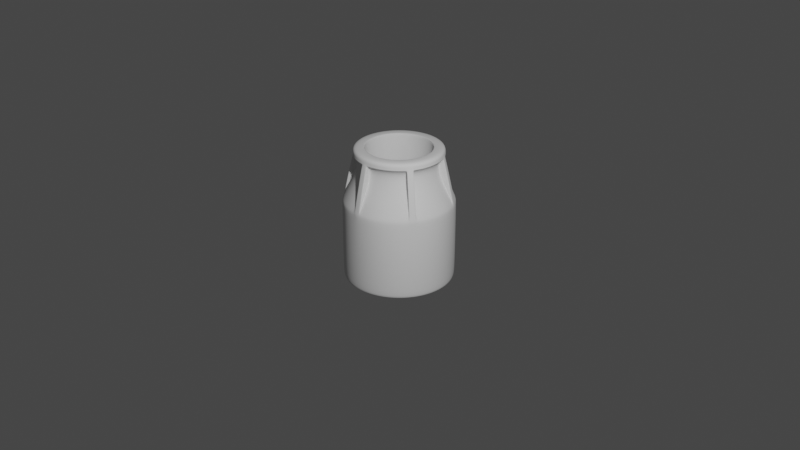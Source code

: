 # Source: metal-part.blend  (saved by Blender 3.6.13; exported with 4.5.12 LTS)
import bpy
from mathutils import Matrix  # noqa: F401  (used for matrix-valued properties, if any)

bpy.ops.wm.read_factory_settings(use_empty=True)
scene = bpy.context.scene
scene.name = 'Scene'

# ---- collections
col_collection = bpy.data.collections.new('Collection'); scene.collection.children.link(col_collection)
col_metal_part = bpy.data.collections.new('Metal Part'); scene.collection.children.link(col_metal_part)

# ---- node groups
ng_auto_smooth = bpy.data.node_groups.new('Auto Smooth', 'GeometryNodeTree')
_s = ng_auto_smooth.interface.new_socket(name='Geometry', in_out='OUTPUT', socket_type='NodeSocketGeometry')
_s = ng_auto_smooth.interface.new_socket(name='Geometry', in_out='INPUT', socket_type='NodeSocketGeometry')
_s = ng_auto_smooth.interface.new_socket(name='Angle', in_out='INPUT', socket_type='NodeSocketFloat')
_s.subtype = 'ANGLE'
_s.min_value = 0.0
_s.max_value = 3.142
ng_auto_smooth.is_modifier = True
_N = ng_auto_smooth.nodes; _L = ng_auto_smooth.links
n0 = _N.new('NodeGroupOutput'); n0.name = 'Group Output'; n0.location = (480, -100)
n1 = _N.new('NodeGroupInput'); n1.name = 'Group Input'; n1.location = (-420, -300)
n2 = _N.new('NodeGroupInput'); n2.name = 'Group Input.001'; n2.location = (-60, -100)
n3 = _N.new('GeometryNodeSetShadeSmooth'); n3.name = 'Set Shade Smooth'; n3.location = (120, -100)
n3.domain = 'EDGE'
n4 = _N.new('GeometryNodeSetShadeSmooth'); n4.name = 'Set Shade Smooth.001'; n4.location = (300, -100)
n5 = _N.new('GeometryNodeInputMeshEdgeAngle'); n5.name = 'Edge Angle'; n5.location = (-420, -220)
n6 = _N.new('GeometryNodeInputEdgeSmooth'); n6.name = 'Is Edge Smooth'; n6.location = (-60, -160)
n7 = _N.new('GeometryNodeInputShadeSmooth'); n7.name = 'Is Face Smooth'; n7.location = (-240, -340)
n8 = _N.new('FunctionNodeBooleanMath'); n8.name = 'Boolean Math'; n8.location = (-60, -220)
n9 = _N.new('FunctionNodeCompare'); n9.name = 'Compare'; n9.location = (-240, -180)
n9.operation = 'LESS_EQUAL'
_L.new(n5.outputs[0], n9.inputs[0])
_L.new(n4.outputs[0], n0.inputs[0])
_L.new(n1.outputs[1], n9.inputs[1])
_L.new(n9.outputs[0], n8.inputs[0])
_L.new(n7.outputs[0], n8.inputs[1])
_L.new(n2.outputs[0], n3.inputs[0])
_L.new(n6.outputs[0], n3.inputs[1])
_L.new(n3.outputs[0], n4.inputs[0])
_L.new(n8.outputs[0], n3.inputs[2])
n0.is_active_output = True

# ---- world
world_world = bpy.data.worlds.new('World'); scene.world = world_world
world_world.use_nodes = True; world_world.node_tree.nodes.clear()
_N = world_world.node_tree.nodes; _L = world_world.node_tree.links
n0 = _N.new('ShaderNodeOutputWorld'); n0.name = 'World Output'; n0.location = (300, 300)
n1 = _N.new('ShaderNodeBackground'); n1.name = 'Background'; n1.location = (10, 300)
n1.inputs[0].default_value = (0.05088, 0.05088, 0.05088, 1.0)
_L.new(n1.outputs[0], n0.inputs[0])
n0.is_active_output = True
world_world.color = (0.05088, 0.05088, 0.05088)
world_world.use_sun_shadow = False
world_world.sun_shadow_jitter_overblur = 0.0

# ---- cameras
cam_camera = bpy.data.cameras.new('Camera')
cam_camera.clip_end = 100.0
cam_camera.ortho_scale = 7.314

# ---- lights
light_light = bpy.data.lights.new('Light', 'POINT')
light_light.transmission_factor = 0.0
light_light.energy = 1000.0
light_light.shadow_soft_size = 0.1
light_light.shadow_maximum_resolution = 0.006
light_light.use_absolute_resolution = True

# ---- meshes
me_circle_001 = bpy.data.meshes.new('Circle.001')
me_circle_001.from_pydata([(0.2009, -0.7499, -1.621e-08), (0.0, -0.7763, -1.621e-08), (-0.2009, -0.7499, -1.621e-08), (0.4002, -0.6932, 2.309), (0.2072, -0.7732, 2.309), (-0.2072, -0.7732, 2.309), (-0.2059, -0.7684, 2.436), (-0.3977, -0.6889, 2.436), (0.0, -0.7955, 2.436), (0.2059, -0.7684, 2.436), (0.2242, -0.8367, 1.718), (0.1941, -0.7244, 1.95), (0.1803, -0.6728, 2.181), (0.375, -0.6495, 1.95), (-0.2242, -0.8367, 1.718), (-0.1941, -0.7244, 1.95), (-0.1803, -0.6728, 2.181), (-0.4331, -0.7502, 1.718), (-0.2584, -0.9644, 1.412), (-0.2414, -0.9008, 1.59), (-0.2566, -0.9576, 1.462), (-0.4992, -0.8647, 1.412), (-0.4663, -0.8077, 1.59), (0.0, -0.9984, 1.412), (0.2584, -0.9644, 1.412), (0.2414, -0.9008, 1.59), (0.2566, -0.9576, 1.462), (0.1942, -0.7247, 2.28), (0.0, -0.798, 2.34), (0.2065, -0.7708, 2.34), (0.399, -0.6911, 2.34), (-0.3751, -0.6497, 2.28), (-0.1942, -0.7247, 2.28), (-0.2065, -0.7708, 2.34), (-0.1589, -0.5932, 2.436), (-0.1524, -0.5688, 2.411), (-0.1543, -0.5759, 2.428), (-0.3071, -0.5319, 2.436), (0.0, -0.6141, 2.436), (0.0, -0.5888, 2.411), (0.0, -0.5962, 2.428), (0.1589, -0.5932, 2.436), (0.1524, -0.5688, 2.411), (0.1543, -0.5759, 2.428), (0.2944, -0.51, 2.411), (-0.2981, -0.5164, 2.428), (0.0, -0.5888, 0.02507), (0.0, -0.6141, -2.797e-08), (0.0, -0.5962, 0.007342), (0.1524, -0.5688, 0.02507), (0.1589, -0.5932, -2.797e-08), (0.1543, -0.5759, 0.007342), (0.2981, -0.5164, 0.007342), (-0.1524, -0.5688, 0.02507), (-0.1589, -0.5932, -2.797e-08), (-0.1543, -0.5759, 0.007342), (-0.2944, -0.51, 0.02507), (0.0, -0.9385, -4.455e-09), (0.0, -0.9999, 0.06094), (0.0, -0.982, 0.01785), (0.2429, -0.9066, -4.455e-09), (0.2588, -0.9659, 0.06094), (0.2542, -0.9485, 0.01785), (0.5, -0.866, 0.06094), (0.0, -0.829, 2.181), (0.0, -0.8812, 1.95), (0.0, -0.9327, 1.721), (-0.2429, -0.9066, -4.455e-09), (-0.2588, -0.9659, 0.06094), (-0.2542, -0.9485, 0.01785), (0.0, -0.9889, 1.462), (0.05216, -0.8, 2.294), (0.05848, -0.791, 2.298), (0.06587, -0.7894, 2.306), (0.05214, -0.829, 2.181), (0.05845, -0.8216, 2.181), (0.05214, -0.8812, 1.95), (0.05845, -0.8738, 1.95), (0.05214, -0.9327, 1.721), (0.05851, -0.9254, 1.721), (0.05881, -0.9655, 1.524), (0.05241, -0.9772, 1.506), (0.06668, -0.9848, 1.462), (0.05659, -0.933, 1.591), (0.06287, -0.9243, 1.59), (0.05161, -0.8673, 1.719), (0.05787, -0.8586, 1.718), (0.04314, -0.7523, 1.95), (0.04932, -0.7435, 1.95), (0.04298, -0.6988, 2.181), (0.04917, -0.69, 2.181), (0.05249, -0.7483, 2.275), (0.05932, -0.7424, 2.28), (-0.05216, -0.8, 2.294), (-0.06587, -0.7894, 2.306), (-0.05848, -0.791, 2.298), (-0.05845, -0.8216, 2.181), (-0.05214, -0.829, 2.181), (-0.05845, -0.8738, 1.95), (-0.05214, -0.8812, 1.95), (-0.05851, -0.9254, 1.721), (-0.05214, -0.9327, 1.721), (-0.05241, -0.9772, 1.506), (-0.05881, -0.9655, 1.524), (-0.06668, -0.9848, 1.462), (-0.05658, -0.933, 1.591), (-0.06287, -0.9243, 1.59), (-0.05787, -0.8586, 1.718), (-0.05161, -0.8673, 1.719), (-0.04932, -0.7435, 1.95), (-0.04314, -0.7523, 1.95), (-0.04917, -0.69, 2.181), (-0.04298, -0.6988, 2.181), (-0.05249, -0.7483, 2.275), (-0.05932, -0.7424, 2.28), (0.0, -0.8026, 2.296), (-0.2069, -0.772, 2.324), (0.2069, -0.772, 2.324), (-0.3996, -0.6921, 2.324), (-0.03294, -0.7937, 2.324), (0.03294, -0.7937, 2.324), (-0.05237, -0.9712, 1.535), (0.0, -0.9747, 1.535), (0.05237, -0.9711, 1.535), (-0.3882, -0.6723, -1.621e-08), (-0.5489, -0.5489, -1.621e-08), (-0.6723, -0.3882, -1.621e-08), (-0.7499, -0.2009, -1.621e-08), (-0.4002, -0.6932, 2.309), (-0.566, -0.566, 2.309), (-0.7732, -0.2072, 2.309), (-0.7684, -0.2059, 2.436), (-0.7955, 5.96e-08, 2.436), (-0.6889, -0.3977, 2.436), (-0.5625, -0.5625, 2.436), (-0.6125, -0.6125, 1.718), (-0.5303, -0.5303, 1.95), (-0.4925, -0.4925, 2.181), (-0.375, -0.6495, 1.95), (-0.3482, -0.6032, 2.181), (-0.8367, -0.2242, 1.718), (-0.7244, -0.1941, 1.95), (-0.6728, -0.1803, 2.181), (-0.8663, 2.98e-08, 1.718), (-0.75, 2.98e-08, 1.95), (-0.6965, 2.98e-08, 2.181), (-0.9644, -0.2584, 1.412), (-0.9008, -0.2414, 1.59), (-0.9576, -0.2566, 1.462), (-0.9984, 5.96e-08, 1.412), (-0.8647, -0.4992, 1.412), (-0.706, -0.706, 1.412), (-0.6595, -0.6595, 1.59), (-0.701, -0.701, 1.462), (-0.4957, -0.8586, 1.462), (-0.5305, -0.5305, 2.28), (-0.6911, -0.399, 2.34), (-0.5643, -0.5643, 2.34), (-0.399, -0.6911, 2.34), (-0.7502, 2.98e-08, 2.28), (-0.7247, -0.1942, 2.28), (-0.7708, -0.2065, 2.34), (-0.798, 2.98e-08, 2.34), (-0.5932, -0.1589, 2.436), (-0.5688, -0.1524, 2.411), (-0.5759, -0.1543, 2.428), (-0.6141, 5.96e-08, 2.436), (-0.5888, 5.96e-08, 2.411), (-0.5319, -0.3071, 2.436), (-0.51, -0.2944, 2.411), (-0.5164, -0.2981, 2.428), (-0.4343, -0.4343, 2.436), (-0.4164, -0.4164, 2.411), (-0.4216, -0.4216, 2.428), (-0.2944, -0.51, 2.411), (-0.51, -0.2944, 0.02507), (-0.5319, -0.3071, -2.797e-08), (-0.5164, -0.2981, 0.007342), (-0.4164, -0.4164, 0.02507), (-0.4343, -0.4343, -2.797e-08), (-0.4216, -0.4216, 0.007342), (-0.3071, -0.5319, -2.797e-08), (-0.2981, -0.5164, 0.007342), (-0.5688, -0.1524, 0.02507), (-0.5932, -0.1589, -2.797e-08), (-0.5759, -0.1543, 0.007342), (-0.5962, 8.941e-08, 0.007342), (-0.8128, -0.4693, -4.455e-09), (-0.866, -0.5, 0.06094), (-0.8504, -0.491, 0.01785), (-0.6636, -0.6636, -4.455e-09), (-0.7071, -0.7071, 0.06094), (-0.6944, -0.6944, 0.01785), (-0.4693, -0.8128, -4.455e-09), (-0.5, -0.866, 0.06094), (-0.491, -0.8504, 0.01785), (-0.7179, -0.4145, 2.181), (-0.7632, -0.4406, 1.95), (-0.8078, -0.4664, 1.721), (-0.9066, -0.2429, -4.455e-09), (-0.9659, -0.2588, 0.06094), (-0.9485, -0.2542, 0.01785), (-0.9385, 5.96e-08, -4.455e-09), (-0.9999, 2.98e-08, 0.06094), (-0.982, 5.96e-08, 0.01785), (-0.8564, -0.4944, 1.462), (-0.6668, -0.4452, 2.294), (-0.6558, -0.4462, 2.298), (-0.6507, -0.4518, 2.306), (-0.6919, -0.4596, 2.181), (-0.6823, -0.4614, 2.181), (-0.7371, -0.4858, 1.95), (-0.7275, -0.4875, 1.95), (-0.7817, -0.5115, 1.721), (-0.7722, -0.5134, 1.721), (-0.8067, -0.5337, 1.524), (-0.8201, -0.534, 1.506), (-0.8195, -0.5502, 1.462), (-0.7797, -0.5155, 1.591), (-0.7691, -0.5166, 1.59), (-0.7253, -0.4784, 1.719), (-0.7147, -0.4794, 1.718), (-0.6299, -0.4135, 1.95), (-0.6192, -0.4144, 1.95), (-0.5837, -0.3866, 2.181), (-0.573, -0.3876, 2.181), (-0.6218, -0.4196, 2.275), (-0.6133, -0.4226, 2.28), (-0.7189, -0.3548, 2.294), (-0.7166, -0.3377, 2.306), (-0.7143, -0.3449, 2.298), (-0.7408, -0.3602, 2.181), (-0.744, -0.3693, 2.181), (-0.786, -0.3863, 1.95), (-0.7892, -0.3955, 1.95), (-0.8307, -0.412, 1.721), (-0.8338, -0.4212, 1.721), (-0.8725, -0.4432, 1.506), (-0.8656, -0.4318, 1.524), (-0.8862, -0.4347, 1.462), (-0.8363, -0.4175, 1.591), (-0.8319, -0.4077, 1.59), (-0.7725, -0.3792, 1.718), (-0.7769, -0.389, 1.719), (-0.6685, -0.329, 1.95), (-0.6731, -0.3388, 1.95), (-0.6221, -0.3024, 2.181), (-0.6267, -0.3122, 2.181), (-0.6743, -0.3287, 2.275), (-0.6726, -0.3198, 2.28), (-0.6951, -0.4013, 2.296), (-0.772, -0.2069, 2.324), (-0.5651, -0.5651, 2.324), (-0.7992, 5.96e-08, 2.324), (-0.7038, -0.3683, 2.324), (-0.6709, -0.4254, 2.324), (-0.8673, -0.4402, 1.535), (-0.8441, -0.4874, 1.535), (-0.8148, -0.5309, 1.535), (-0.7763, 5.96e-08, -1.621e-08), (-0.7499, 0.2009, -1.621e-08), (-0.6723, 0.3882, -1.621e-08), (-0.3882, 0.6723, -1.621e-08), (-0.5489, 0.5489, -1.621e-08), (-0.8005, 5.96e-08, 2.309), (-0.7732, 0.2072, 2.309), (-0.566, 0.566, 2.309), (-0.5625, 0.5625, 2.436), (-0.3977, 0.6889, 2.436), (-0.6889, 0.3977, 2.436), (-0.7684, 0.2059, 2.436), (-0.8367, 0.2242, 1.718), (-0.7244, 0.1941, 1.95), (-0.6728, 0.1803, 2.181), (-0.6125, 0.6125, 1.718), (-0.5303, 0.5303, 1.95), (-0.4925, 0.4925, 2.181), (-0.4331, 0.7502, 1.718), (-0.375, 0.6495, 1.95), (-0.3482, 0.6032, 2.181), (-0.706, 0.706, 1.412), (-0.6595, 0.6595, 1.59), (-0.701, 0.701, 1.462), (-0.4957, 0.8586, 1.462), (-0.8647, 0.4992, 1.412), (-0.9644, 0.2584, 1.412), (-0.9008, 0.2414, 1.59), (-0.9576, 0.2566, 1.462), (-0.9326, 5.96e-08, 1.59), (-0.9914, 8.941e-08, 1.462), (-0.7247, 0.1942, 2.28), (-0.6911, 0.399, 2.34), (-0.7708, 0.2065, 2.34), (-0.3751, 0.6497, 2.28), (-0.5305, 0.5305, 2.28), (-0.5643, 0.5643, 2.34), (-0.399, 0.6911, 2.34), (-0.4343, 0.4343, 2.436), (-0.4164, 0.4164, 2.411), (-0.4216, 0.4216, 2.428), (-0.3071, 0.5319, 2.436), (-0.2944, 0.51, 2.411), (-0.5319, 0.3071, 2.436), (-0.51, 0.2944, 2.411), (-0.5164, 0.2981, 2.428), (-0.5932, 0.1589, 2.436), (-0.5688, 0.1524, 2.411), (-0.5759, 0.1543, 2.428), (-0.5962, 5.96e-08, 2.428), (-0.2981, 0.5164, 2.428), (-0.51, 0.2944, 0.02507), (-0.5319, 0.3071, -2.797e-08), (-0.5164, 0.2981, 0.007342), (-0.5688, 0.1524, 0.02507), (-0.5932, 0.1589, -2.797e-08), (-0.5759, 0.1543, 0.007342), (-0.5888, 5.96e-08, 0.02507), (-0.6141, 5.96e-08, -2.797e-08), (-0.4164, 0.4164, 0.02507), (-0.4343, 0.4343, -2.797e-08), (-0.4216, 0.4216, 0.007342), (-0.3071, 0.5319, -2.797e-08), (-0.8128, 0.4693, -4.455e-09), (-0.866, 0.5, 0.06094), (-0.8504, 0.491, 0.01785), (-0.9066, 0.2429, -4.455e-09), (-0.9659, 0.2588, 0.06094), (-0.9485, 0.2542, 0.01785), (-0.7179, 0.4145, 2.181), (-0.7632, 0.4406, 1.95), (-0.8078, 0.4664, 1.721), (-0.6636, 0.6636, -4.455e-09), (-0.7071, 0.7071, 0.06094), (-0.6944, 0.6944, 0.01785), (-0.4693, 0.8128, -4.455e-09), (-0.8564, 0.4944, 1.462), (-0.7189, 0.3548, 2.294), (-0.7143, 0.3449, 2.298), (-0.7166, 0.3377, 2.306), (-0.744, 0.3693, 2.181), (-0.7408, 0.3602, 2.181), (-0.7892, 0.3955, 1.95), (-0.786, 0.3863, 1.95), (-0.8338, 0.4212, 1.721), (-0.8307, 0.412, 1.721), (-0.8656, 0.4318, 1.524), (-0.8725, 0.4432, 1.506), (-0.8862, 0.4347, 1.462), (-0.8363, 0.4175, 1.591), (-0.8319, 0.4077, 1.59), (-0.7769, 0.389, 1.719), (-0.7725, 0.3792, 1.718), (-0.6731, 0.3388, 1.95), (-0.6685, 0.329, 1.95), (-0.6267, 0.3122, 2.181), (-0.6221, 0.3024, 2.181), (-0.6743, 0.3287, 2.275), (-0.6726, 0.3198, 2.28), (-0.6668, 0.4452, 2.294), (-0.6507, 0.4518, 2.306), (-0.6558, 0.4462, 2.298), (-0.6823, 0.4614, 2.181), (-0.6919, 0.4596, 2.181), (-0.7275, 0.4875, 1.95), (-0.7371, 0.4858, 1.95), (-0.7722, 0.5134, 1.721), (-0.7817, 0.5115, 1.721), (-0.8201, 0.534, 1.506), (-0.8067, 0.5337, 1.524), (-0.8195, 0.5502, 1.462), (-0.7797, 0.5155, 1.591), (-0.7691, 0.5166, 1.59), (-0.7147, 0.4794, 1.718), (-0.7253, 0.4784, 1.719), (-0.6192, 0.4144, 1.95), (-0.6299, 0.4135, 1.95), (-0.573, 0.3876, 2.181), (-0.5837, 0.3866, 2.181), (-0.6218, 0.4196, 2.275), (-0.6133, 0.4226, 2.28), (-0.6951, 0.4013, 2.296), (-0.5651, 0.5651, 2.324), (-0.772, 0.2069, 2.324), (-0.6709, 0.4254, 2.324), (-0.7038, 0.3683, 2.324), (-0.8149, 0.531, 1.535), (-0.8441, 0.4874, 1.535), (-0.8672, 0.4402, 1.535), (-0.2009, 0.7499, -1.621e-08), (1.49e-07, 0.7763, -1.621e-08), (0.3882, 0.6723, -1.621e-08), (0.2009, 0.7499, -1.621e-08), (-0.4002, 0.6932, 2.309), (-0.2072, 0.7732, 2.309), (0.2072, 0.7732, 2.309), (0.2059, 0.7684, 2.436), (1.192e-07, 0.7955, 2.436), (-0.2059, 0.7684, 2.436), (-0.2242, 0.8367, 1.718), (-0.1941, 0.7244, 1.95), (-0.1803, 0.6728, 2.181), (0.2242, 0.8367, 1.718), (0.1941, 0.7244, 1.95), (0.1803, 0.6728, 2.181), (0.4331, 0.7502, 1.718), (0.375, 0.6495, 1.95), (0.3482, 0.6032, 2.181), (0.2584, 0.9644, 1.412), (0.2414, 0.9008, 1.59), (0.2566, 0.9576, 1.462), (0.4992, 0.8647, 1.412), (0.4663, 0.8077, 1.59), (1.49e-07, 0.9984, 1.412), (-0.2584, 0.9644, 1.412), (-0.2414, 0.9008, 1.59), (-0.2566, 0.9576, 1.462), (-0.4992, 0.8647, 1.412), (-0.4663, 0.8077, 1.59), (-0.1942, 0.7247, 2.28), (1.49e-07, 0.798, 2.34), (-0.2065, 0.7708, 2.34), (0.3751, 0.6497, 2.28), (0.1942, 0.7247, 2.28), (0.2065, 0.7708, 2.34), (0.1589, 0.5932, 2.436), (0.1524, 0.5688, 2.411), (0.1543, 0.5759, 2.428), (0.2944, 0.51, 2.411), (1.49e-07, 0.6141, 2.436), (1.192e-07, 0.5888, 2.411), (1.192e-07, 0.5962, 2.428), (-0.1589, 0.5932, 2.436), (-0.1524, 0.5688, 2.411), (-0.1543, 0.5759, 2.428), (1.192e-07, 0.5888, 0.02507), (1.49e-07, 0.6141, -2.797e-08), (1.192e-07, 0.5962, 0.007342), (-0.1524, 0.5688, 0.02507), (-0.1589, 0.5932, -2.797e-08), (-0.1543, 0.5759, 0.007342), (-0.2944, 0.51, 0.02507), (-0.2981, 0.5164, 0.007342), (0.1524, 0.5688, 0.02507), (0.1589, 0.5932, -2.797e-08), (0.1543, 0.5759, 0.007342), (0.3071, 0.5319, -2.797e-08), (0.2981, 0.5164, 0.007342), (1.788e-07, 0.9385, -4.455e-09), (1.49e-07, 0.9999, 0.06094), (1.788e-07, 0.982, 0.01785), (-0.2429, 0.9066, -4.455e-09), (-0.2588, 0.9659, 0.06094), (-0.2542, 0.9485, 0.01785), (-0.5, 0.866, 0.06094), (-0.491, 0.8504, 0.01785), (1.788e-07, 0.829, 2.181), (1.788e-07, 0.8812, 1.95), (1.788e-07, 0.9327, 1.721), (0.2429, 0.9066, -4.455e-09), (0.2588, 0.9659, 0.06094), (0.2542, 0.9485, 0.01785), (0.4693, 0.8128, -4.455e-09), (0.5, 0.866, 0.06094), (1.192e-07, 0.9889, 1.462), (-0.05216, 0.8, 2.294), (-0.05848, 0.791, 2.298), (-0.06587, 0.7894, 2.306), (-0.05214, 0.829, 2.181), (-0.05845, 0.8216, 2.181), (-0.05214, 0.8812, 1.95), (-0.05845, 0.8738, 1.95), (-0.05214, 0.9327, 1.721), (-0.05851, 0.9254, 1.721), (-0.05881, 0.9655, 1.524), (-0.05241, 0.9772, 1.506), (-0.06668, 0.9848, 1.462), (-0.05659, 0.933, 1.591), (-0.06287, 0.9243, 1.59), (-0.05161, 0.8673, 1.719), (-0.05787, 0.8586, 1.718), (-0.04314, 0.7523, 1.95), (-0.04932, 0.7435, 1.95), (-0.04298, 0.6988, 2.181), (-0.04917, 0.69, 2.181), (-0.05249, 0.7483, 2.275), (-0.05932, 0.7424, 2.28), (0.05216, 0.8, 2.294), (0.06587, 0.7894, 2.306), (0.05848, 0.791, 2.298), (0.05845, 0.8216, 2.181), (0.05214, 0.829, 2.181), (0.05845, 0.8738, 1.95), (0.05214, 0.8812, 1.95), (0.05851, 0.9254, 1.721), (0.05214, 0.9327, 1.721), (0.05241, 0.9772, 1.506), (0.05881, 0.9655, 1.524), (0.06668, 0.9848, 1.462), (0.05659, 0.933, 1.591), (0.06287, 0.9243, 1.59), (0.05787, 0.8586, 1.718), (0.05161, 0.8673, 1.719), (0.04933, 0.7435, 1.95), (0.04314, 0.7523, 1.95), (0.04917, 0.69, 2.181), (0.04298, 0.6988, 2.181), (0.05249, 0.7483, 2.275), (0.05932, 0.7424, 2.28), (1.49e-07, 0.8026, 2.296), (0.2069, 0.772, 2.324), (-0.2069, 0.772, 2.324), (-0.3996, 0.6921, 2.324), (0.3996, 0.6921, 2.324), (0.03294, 0.7937, 2.324), (-0.03294, 0.7937, 2.324), (0.05237, 0.9712, 1.535), (1.49e-07, 0.9747, 1.535), (-0.05237, 0.9711, 1.535), (0.5489, 0.5489, -1.621e-08), (0.6723, 0.3882, -1.621e-08), (0.7763, -1.788e-07, -1.621e-08), (0.7499, 0.2009, -1.621e-08), (0.4002, 0.6932, 2.309), (0.566, 0.566, 2.309), (0.7732, 0.2072, 2.309), (0.7684, 0.2059, 2.436), (0.6889, 0.3977, 2.436), (0.5625, 0.5625, 2.436), (0.3977, 0.6889, 2.436), (0.6125, 0.6125, 1.718), (0.5303, 0.5303, 1.95), (0.4925, 0.4925, 2.181), (0.8367, 0.2242, 1.718), (0.7244, 0.1941, 1.95), (0.6728, 0.1803, 2.181), (0.8663, -2.086e-07, 1.718), (0.6965, -1.192e-07, 2.181), (0.9644, 0.2584, 1.412), (0.9008, 0.2414, 1.59), (0.9576, 0.2566, 1.462), (0.9914, -2.682e-07, 1.462), (0.8647, 0.4992, 1.412), (0.706, 0.706, 1.412), (0.6595, 0.6595, 1.59), (0.701, 0.701, 1.462), (0.4957, 0.8586, 1.462), (0.5305, 0.5305, 2.28), (0.6911, 0.399, 2.34), (0.5643, 0.5643, 2.34), (0.399, 0.6911, 2.34), (0.7247, 0.1942, 2.28), (0.7708, 0.2065, 2.34), (0.5932, 0.1589, 2.436), (0.5688, 0.1524, 2.411), (0.5759, 0.1543, 2.428), (0.6141, -1.49e-07, 2.436), (0.5888, -1.788e-07, 2.411), (0.5319, 0.3071, 2.436), (0.51, 0.2944, 2.411), (0.5164, 0.2981, 2.428), (0.4343, 0.4343, 2.436), (0.4164, 0.4164, 2.411), (0.4216, 0.4216, 2.428), (0.3071, 0.5319, 2.436), (0.2981, 0.5164, 2.428), (0.5962, -2.384e-07, 2.428), (0.51, 0.2944, 0.02507), (0.5319, 0.3071, -2.797e-08), (0.5164, 0.2981, 0.007342), (0.4164, 0.4164, 0.02507), (0.4343, 0.4343, -2.797e-08), (0.4216, 0.4216, 0.007342), (0.2944, 0.51, 0.02507), (0.5688, 0.1524, 0.02507), (0.5932, 0.1589, -2.797e-08), (0.5759, 0.1543, 0.007342), (0.5888, -1.788e-07, 0.02507), (0.5962, -2.384e-07, 0.007342), (0.8128, 0.4693, -4.455e-09), (0.866, 0.5, 0.06094), (0.8504, 0.491, 0.01785), (0.6636, 0.6636, -4.455e-09), (0.7071, 0.7071, 0.06094), (0.6944, 0.6944, 0.01785), (0.491, 0.8504, 0.01785), (0.7179, 0.4145, 2.181), (0.7632, 0.4406, 1.95), (0.8078, 0.4664, 1.721), (0.9066, 0.2429, -4.455e-09), (0.9659, 0.2588, 0.06094), (0.9485, 0.2542, 0.01785), (0.9385, -2.384e-07, -4.455e-09), (0.9999, -2.086e-07, 0.06094), (0.8564, 0.4944, 1.462), (0.6668, 0.4452, 2.294), (0.6558, 0.4462, 2.298), (0.6507, 0.4518, 2.306), (0.6919, 0.4596, 2.181), (0.6823, 0.4614, 2.181), (0.7371, 0.4858, 1.95), (0.7275, 0.4875, 1.95), (0.7817, 0.5115, 1.721), (0.7722, 0.5134, 1.721), (0.8067, 0.5337, 1.524), (0.8201, 0.534, 1.506), (0.8195, 0.5502, 1.462), (0.7797, 0.5155, 1.591), (0.7691, 0.5166, 1.59), (0.7253, 0.4784, 1.719), (0.7147, 0.4794, 1.718), (0.6299, 0.4135, 1.95), (0.6192, 0.4144, 1.95), (0.5837, 0.3866, 2.181), (0.573, 0.3876, 2.181), (0.6218, 0.4196, 2.275), (0.6133, 0.4226, 2.28), (0.7189, 0.3548, 2.294), (0.7166, 0.3377, 2.306), (0.7143, 0.3449, 2.298), (0.7408, 0.3602, 2.181), (0.744, 0.3693, 2.181), (0.786, 0.3863, 1.95), (0.7892, 0.3955, 1.95), (0.8307, 0.412, 1.721), (0.8338, 0.4212, 1.721), (0.8725, 0.4432, 1.506), (0.8656, 0.4318, 1.524), (0.8862, 0.4347, 1.462), (0.8363, 0.4175, 1.591), (0.8319, 0.4077, 1.59), (0.7725, 0.3792, 1.718), (0.7769, 0.389, 1.719), (0.6685, 0.329, 1.95), (0.6731, 0.3388, 1.95), (0.6221, 0.3024, 2.181), (0.6267, 0.3122, 2.181), (0.6743, 0.3287, 2.275), (0.6726, 0.3198, 2.28), (0.6951, 0.4013, 2.296), (0.772, 0.2069, 2.324), (0.5651, 0.5651, 2.324), (0.7038, 0.3683, 2.324), (0.6709, 0.4254, 2.324), (0.8673, 0.4402, 1.535), (0.8441, 0.4874, 1.535), (0.8148, 0.5309, 1.535), (0.7499, -0.2009, -1.621e-08), (0.6723, -0.3882, -1.621e-08), (0.3882, -0.6723, -1.621e-08), (0.5489, -0.5489, -1.621e-08), (0.8005, -1.788e-07, 2.309), (0.7732, -0.2072, 2.309), (0.566, -0.566, 2.309), (0.5625, -0.5625, 2.436), (0.3977, -0.6889, 2.436), (0.6889, -0.3977, 2.436), (0.7684, -0.2059, 2.436), (0.7955, -2.384e-07, 2.436), (0.8367, -0.2242, 1.718), (0.7244, -0.1941, 1.95), (0.6728, -0.1803, 2.181), (0.75, -2.384e-07, 1.95), (0.6125, -0.6125, 1.718), (0.5303, -0.5303, 1.95), (0.4925, -0.4925, 2.181), (0.4331, -0.7502, 1.718), (0.3482, -0.6032, 2.181), (0.706, -0.706, 1.412), (0.6595, -0.6595, 1.59), (0.701, -0.701, 1.462), (0.4992, -0.8647, 1.412), (0.4663, -0.8077, 1.59), (0.4957, -0.8586, 1.462), (0.8647, -0.4992, 1.412), (0.9644, -0.2584, 1.412), (0.9008, -0.2414, 1.59), (0.9576, -0.2566, 1.462), (0.9984, -2.086e-07, 1.412), (0.9326, -1.49e-07, 1.59), (0.7502, -2.086e-07, 2.28), (0.7247, -0.1942, 2.28), (0.6911, -0.399, 2.34), (0.7708, -0.2065, 2.34), (0.798, -2.086e-07, 2.34), (0.3751, -0.6497, 2.28), (0.5305, -0.5305, 2.28), (0.5643, -0.5643, 2.34), (0.4343, -0.4343, 2.436), (0.4164, -0.4164, 2.411), (0.4216, -0.4216, 2.428), (0.3071, -0.5319, 2.436), (0.5319, -0.3071, 2.436), (0.51, -0.2944, 2.411), (0.5164, -0.2981, 2.428), (0.5932, -0.1589, 2.436), (0.5688, -0.1524, 2.411), (0.5759, -0.1543, 2.428), (0.2981, -0.5164, 2.428), (0.51, -0.2944, 0.02507), (0.5319, -0.3071, -2.797e-08), (0.5164, -0.2981, 0.007342), (0.5688, -0.1524, 0.02507), (0.5932, -0.1589, -2.797e-08), (0.5759, -0.1543, 0.007342), (0.6141, -1.49e-07, -2.797e-08), (0.4164, -0.4164, 0.02507), (0.4343, -0.4343, -2.797e-08), (0.4216, -0.4216, 0.007342), (0.2944, -0.51, 0.02507), (0.3071, -0.5319, -2.797e-08), (0.8128, -0.4693, -4.455e-09), (0.866, -0.5, 0.06094), (0.8504, -0.491, 0.01785), (0.9066, -0.2429, -4.455e-09), (0.9659, -0.2588, 0.06094), (0.9485, -0.2542, 0.01785), (0.982, -2.384e-07, 0.01785), (0.7179, -0.4145, 2.181), (0.7632, -0.4406, 1.95), (0.8078, -0.4664, 1.721), (0.6636, -0.6636, -4.455e-09), (0.7071, -0.7071, 0.06094), (0.6944, -0.6944, 0.01785), (0.4693, -0.8128, -4.455e-09), (0.491, -0.8504, 0.01785), (0.8564, -0.4944, 1.462), (0.7189, -0.3548, 2.294), (0.7143, -0.3449, 2.298), (0.7166, -0.3377, 2.306), (0.744, -0.3693, 2.181), (0.7408, -0.3602, 2.181), (0.7892, -0.3955, 1.95), (0.786, -0.3863, 1.95), (0.8338, -0.4212, 1.721), (0.8307, -0.412, 1.721), (0.8656, -0.4318, 1.524), (0.8725, -0.4432, 1.506), (0.8862, -0.4347, 1.462), (0.8363, -0.4175, 1.591), (0.8319, -0.4077, 1.59), (0.7769, -0.389, 1.719), (0.7725, -0.3792, 1.718), (0.6731, -0.3388, 1.95), (0.6685, -0.329, 1.95), (0.6267, -0.3122, 2.181), (0.6221, -0.3024, 2.181), (0.6743, -0.3287, 2.275), (0.6726, -0.3198, 2.28), (0.6668, -0.4452, 2.294), (0.6507, -0.4518, 2.306), (0.6558, -0.4462, 2.298), (0.6823, -0.4614, 2.181), (0.6919, -0.4596, 2.181), (0.7275, -0.4875, 1.95), (0.7371, -0.4858, 1.95), (0.7722, -0.5134, 1.721), (0.7817, -0.5115, 1.721), (0.8201, -0.534, 1.506), (0.8067, -0.5337, 1.524), (0.8195, -0.5502, 1.462), (0.7797, -0.5155, 1.591), (0.7691, -0.5166, 1.59), (0.7147, -0.4794, 1.718), (0.7253, -0.4784, 1.719), (0.6192, -0.4144, 1.95), (0.6299, -0.4135, 1.95), (0.573, -0.3876, 2.181), (0.5837, -0.3866, 2.181), (0.6218, -0.4196, 2.275), (0.6133, -0.4226, 2.28), (0.6951, -0.4013, 2.296), (0.5651, -0.5651, 2.324), (0.772, -0.2069, 2.324), (0.7992, -1.788e-07, 2.324), (0.3996, -0.6921, 2.324), (0.6709, -0.4254, 2.324), (0.7038, -0.3683, 2.324), (0.8149, -0.531, 1.535), (0.8441, -0.4874, 1.535), (0.8672, -0.4402, 1.535)], [], [(109, 111, 16, 15), (124, 181, 54, 2), (86, 10, 11, 88), (25, 671, 665, 10), (28, 29, 9, 8), (29, 30, 654, 9), (32, 5, 128, 31), (96, 95, 113, 112), (174, 45, 36, 35), (33, 6, 7, 158), (68, 58, 23, 18), (28, 8, 6, 33), (181, 182, 55, 54), (19, 14, 17, 22), (107, 109, 15, 14), (10, 665, 13, 11), (11, 13, 666, 12), (648, 0, 50, 709), (88, 11, 12, 90), (90, 12, 27, 92), (0, 1, 47, 50), (15, 16, 139, 138), (14, 15, 138, 17), (111, 114, 32, 16), (70, 122, 121, 102), (671, 25, 26, 672), (672, 26, 24, 670), (2, 54, 47, 1), (154, 21, 18, 20), (27, 684, 3, 4), (75, 89, 91, 72), (114, 94, 5, 32), (12, 666, 684, 27), (22, 154, 20, 19), (71, 72, 73, 120), (16, 32, 31, 139), (117, 774, 30, 29), (39, 42, 49, 46), (42, 44, 708, 49), (55, 53, 46, 48), (194, 68, 18, 21), (36, 34, 38, 40), (8, 38, 34, 6), (8, 9, 41, 38), (9, 654, 690, 41), (63, 670, 24, 61), (61, 24, 23, 58), (193, 124, 2, 67), (194, 195, 69, 68), (116, 33, 158, 118), (39, 46, 53, 35), (35, 53, 56, 174), (6, 34, 37, 7), (42, 39, 40, 43), (43, 40, 38, 41), (44, 42, 43, 697), (697, 43, 41, 690), (35, 36, 40, 39), (45, 37, 34, 36), (54, 55, 48, 47), (182, 56, 53, 55), (50, 47, 48, 51), (51, 48, 46, 49), (709, 50, 51, 52), (52, 51, 49, 708), (68, 69, 59, 58), (195, 193, 67, 69), (67, 2, 1, 57), (65, 64, 97, 99), (61, 58, 59, 62), (62, 59, 57, 60), (63, 61, 62, 724), (724, 62, 60, 723), (60, 57, 1, 0), (723, 60, 0, 648), (69, 67, 57, 59), (65, 76, 74, 64), (89, 75, 77, 87), (79, 80, 83, 85), (25, 84, 82, 26), (66, 78, 76, 65), (77, 79, 85, 87), (84, 25, 10, 86), (112, 110, 98, 96), (100, 108, 105, 103), (19, 20, 104, 106), (66, 65, 99, 101), (92, 27, 4, 73), (70, 102, 104, 23), (98, 110, 108, 100), (106, 107, 14, 19), (122, 123, 78, 66), (5, 116, 118, 128), (71, 74, 75, 72), (74, 76, 77, 75), (76, 78, 79, 77), (90, 92, 91, 89), (88, 90, 89, 87), (86, 88, 87, 85), (84, 86, 85, 83), (83, 80, 82, 84), (92, 73, 72, 91), (95, 96, 97, 93), (96, 98, 99, 97), (98, 100, 101, 99), (100, 103, 121, 101), (112, 113, 114, 111), (110, 112, 111, 109), (108, 110, 109, 107), (105, 108, 107, 106), (106, 104, 103, 105), (113, 95, 94, 114), (117, 120, 73, 4), (64, 115, 93, 97), (64, 74, 71, 115), (119, 28, 33, 116), (4, 3, 774, 117), (29, 28, 120, 117), (94, 119, 116, 5), (95, 93, 119, 94), (28, 119, 93, 115), (71, 120, 28, 115), (121, 103, 104, 102), (121, 122, 66, 101), (70, 81, 123, 122), (78, 123, 80, 79), (123, 81, 82, 80), (20, 18, 23, 104), (26, 82, 23, 24), (82, 81, 70, 23), (244, 246, 142, 141), (259, 317, 184, 127), (221, 135, 136, 223), (152, 22, 17, 135), (156, 157, 134, 133), (157, 158, 7, 134), (160, 130, 264, 159), (231, 230, 248, 247), (167, 308, 165, 164), (161, 131, 132, 162), (200, 188, 150, 146), (156, 133, 131, 161), (317, 186, 185, 184), (147, 140, 143, 288), (242, 244, 141, 140), (135, 17, 138, 136), (136, 138, 139, 137), (124, 125, 179, 181), (223, 136, 137, 225), (225, 137, 155, 227), (125, 126, 176, 179), (141, 142, 145, 144), (140, 141, 144, 143), (246, 249, 160, 142), (205, 257, 256, 237), (22, 152, 153, 154), (154, 153, 151, 21), (127, 184, 176, 126), (289, 149, 146, 148), (155, 31, 128, 129), (210, 224, 226, 207), (249, 229, 130, 160), (137, 139, 31, 155), (288, 289, 148, 147), (206, 207, 208, 255), (142, 160, 159, 145), (252, 118, 158, 157), (169, 172, 178, 175), (172, 174, 56, 178), (185, 183, 175, 177), (203, 200, 146, 149), (165, 163, 168, 170), (133, 168, 163, 131), (133, 134, 171, 168), (134, 7, 37, 171), (194, 21, 151, 191), (191, 151, 150, 188), (202, 259, 127, 199), (203, 204, 201, 200), (251, 161, 162, 253), (169, 175, 183, 164), (164, 183, 316, 167), (131, 163, 166, 132), (172, 169, 170, 173), (173, 170, 168, 171), (174, 172, 173, 45), (45, 173, 171, 37), (164, 165, 170, 169), (308, 166, 163, 165), (184, 185, 177, 176), (186, 316, 183, 185), (179, 176, 177, 180), (180, 177, 175, 178), (181, 179, 180, 182), (182, 180, 178, 56), (200, 201, 189, 188), (204, 202, 199, 201), (199, 127, 126, 187), (197, 196, 232, 234), (191, 188, 189, 192), (192, 189, 187, 190), (194, 191, 192, 195), (195, 192, 190, 193), (190, 187, 126, 125), (193, 190, 125, 124), (201, 199, 187, 189), (197, 211, 209, 196), (224, 210, 212, 222), (214, 215, 218, 220), (152, 219, 217, 153), (198, 213, 211, 197), (212, 214, 220, 222), (219, 152, 135, 221), (247, 245, 233, 231), (235, 243, 240, 238), (147, 148, 239, 241), (198, 197, 234, 236), (227, 155, 129, 208), (205, 237, 239, 150), (233, 245, 243, 235), (241, 242, 140, 147), (257, 258, 213, 198), (130, 251, 253, 264), (206, 209, 210, 207), (209, 211, 212, 210), (211, 213, 214, 212), (225, 227, 226, 224), (223, 225, 224, 222), (221, 223, 222, 220), (219, 221, 220, 218), (218, 215, 217, 219), (227, 208, 207, 226), (230, 231, 232, 228), (231, 233, 234, 232), (233, 235, 236, 234), (235, 238, 256, 236), (247, 248, 249, 246), (245, 247, 246, 244), (243, 245, 244, 242), (240, 243, 242, 241), (241, 239, 238, 240), (248, 230, 229, 249), (252, 255, 208, 129), (196, 250, 228, 232), (196, 209, 206, 250), (254, 156, 161, 251), (129, 128, 118, 252), (157, 156, 255, 252), (229, 254, 251, 130), (230, 228, 254, 229), (156, 254, 228, 250), (206, 255, 156, 250), (256, 238, 239, 237), (256, 257, 198, 236), (205, 216, 258, 257), (213, 258, 215, 214), (258, 216, 217, 215), (148, 146, 150, 239), (153, 217, 150, 151), (217, 216, 205, 150), (374, 376, 276, 275), (262, 321, 319, 263), (351, 271, 272, 353), (286, 288, 143, 271), (291, 292, 270, 269), (292, 162, 132, 270), (294, 266, 392, 293), (361, 360, 378, 377), (301, 309, 299, 298), (295, 267, 268, 296), (332, 323, 284, 280), (291, 269, 267, 295), (321, 441, 320, 319), (281, 274, 277, 417), (372, 374, 275, 274), (271, 143, 144, 272), (272, 144, 145, 273), (259, 260, 314, 317), (353, 272, 273, 355), (355, 273, 290, 357), (260, 261, 311, 314), (275, 276, 279, 278), (274, 275, 278, 277), (376, 379, 294, 276), (335, 386, 385, 367), (288, 286, 287, 289), (289, 287, 285, 149), (263, 319, 311, 261), (283, 416, 280, 282), (290, 159, 264, 265), (340, 354, 356, 337), (379, 359, 266, 294), (273, 145, 159, 290), (417, 283, 282, 281), (336, 337, 338, 384), (276, 294, 293, 279), (382, 253, 162, 292), (303, 306, 313, 310), (306, 167, 316, 313), (320, 318, 310, 312), (453, 332, 280, 416), (299, 297, 302, 304), (269, 302, 297, 267), (269, 270, 305, 302), (270, 132, 166, 305), (203, 149, 285, 326), (326, 285, 284, 323), (334, 262, 263, 331), (453, 454, 333, 332), (381, 295, 296, 511), (303, 310, 318, 298), (298, 318, 440, 301), (267, 297, 300, 268), (306, 303, 304, 307), (307, 304, 302, 305), (167, 306, 307, 308), (308, 307, 305, 166), (298, 299, 304, 303), (309, 300, 297, 299), (319, 320, 312, 311), (441, 440, 318, 320), (314, 311, 312, 315), (315, 312, 310, 313), (317, 314, 315, 186), (186, 315, 313, 316), (332, 333, 324, 323), (454, 334, 331, 333), (331, 263, 261, 322), (329, 328, 362, 364), (326, 323, 324, 327), (327, 324, 322, 325), (203, 326, 327, 204), (204, 327, 325, 202), (325, 322, 261, 260), (202, 325, 260, 259), (333, 331, 322, 324), (329, 341, 339, 328), (354, 340, 342, 352), (344, 345, 348, 350), (286, 349, 347, 287), (330, 343, 341, 329), (342, 344, 350, 352), (349, 286, 271, 351), (377, 375, 363, 361), (365, 373, 370, 368), (281, 282, 369, 371), (330, 329, 364, 366), (357, 290, 265, 338), (335, 367, 369, 284), (363, 375, 373, 365), (371, 372, 274, 281), (386, 387, 343, 330), (266, 381, 511, 392), (336, 339, 340, 337), (339, 341, 342, 340), (341, 343, 344, 342), (355, 357, 356, 354), (353, 355, 354, 352), (351, 353, 352, 350), (349, 351, 350, 348), (348, 345, 347, 349), (357, 338, 337, 356), (360, 361, 362, 358), (361, 363, 364, 362), (363, 365, 366, 364), (365, 368, 385, 366), (377, 378, 379, 376), (375, 377, 376, 374), (373, 375, 374, 372), (370, 373, 372, 371), (371, 369, 368, 370), (378, 360, 359, 379), (382, 384, 338, 265), (328, 380, 358, 362), (328, 339, 336, 380), (383, 291, 295, 381), (265, 264, 253, 382), (292, 291, 384, 382), (359, 383, 381, 266), (360, 358, 383, 359), (291, 383, 358, 380), (336, 384, 291, 380), (385, 368, 369, 367), (385, 386, 330, 366), (335, 346, 387, 386), (343, 387, 345, 344), (387, 346, 347, 345), (282, 280, 284, 369), (287, 347, 284, 285), (347, 346, 335, 284), (502, 504, 403, 402), (390, 445, 443, 391), (479, 398, 399, 481), (414, 417, 277, 398), (419, 420, 397, 396), (420, 296, 268, 397), (422, 394, 522, 421), (489, 488, 506, 505), (427, 564, 426, 425), (423, 395, 528, 549), (459, 448, 412, 407), (419, 396, 395, 423), (445, 446, 444, 443), (408, 401, 404, 411), (500, 502, 402, 401), (398, 277, 278, 399), (399, 278, 279, 400), (262, 388, 438, 321), (481, 399, 400, 483), (483, 400, 418, 485), (388, 389, 435, 438), (402, 403, 406, 405), (401, 402, 405, 404), (504, 507, 422, 403), (463, 516, 515, 495), (417, 414, 415, 283), (283, 415, 413, 416), (391, 443, 435, 389), (545, 410, 407, 409), (418, 293, 392, 393), (468, 482, 484, 465), (507, 487, 394, 422), (400, 279, 293, 418), (411, 545, 409, 408), (464, 465, 466, 514), (403, 422, 421, 406), (510, 511, 296, 420), (429, 432, 437, 434), (432, 301, 440, 437), (444, 442, 434, 436), (462, 459, 407, 410), (426, 424, 428, 430), (396, 428, 424, 395), (396, 397, 431, 428), (397, 268, 300, 431), (453, 416, 413, 451), (451, 413, 412, 448), (461, 390, 391, 458), (462, 584, 460, 459), (509, 423, 549, 512), (429, 434, 442, 425), (425, 442, 572, 427), (395, 424, 563, 528), (432, 429, 430, 433), (433, 430, 428, 431), (301, 432, 433, 309), (309, 433, 431, 300), (425, 426, 430, 429), (564, 563, 424, 426), (443, 444, 436, 435), (446, 572, 442, 444), (438, 435, 436, 439), (439, 436, 434, 437), (321, 438, 439, 441), (441, 439, 437, 440), (459, 460, 449, 448), (584, 461, 458, 460), (458, 391, 389, 447), (456, 455, 490, 492), (451, 448, 449, 452), (452, 449, 447, 450), (453, 451, 452, 454), (454, 452, 450, 334), (450, 447, 389, 388), (334, 450, 388, 262), (460, 458, 447, 449), (456, 469, 467, 455), (482, 468, 470, 480), (472, 473, 476, 478), (414, 477, 475, 415), (457, 471, 469, 456), (470, 472, 478, 480), (477, 414, 398, 479), (505, 503, 491, 489), (493, 501, 498, 496), (408, 409, 497, 499), (457, 456, 492, 494), (485, 418, 393, 466), (463, 495, 497, 412), (491, 503, 501, 493), (499, 500, 401, 408), (516, 517, 471, 457), (394, 509, 512, 522), (464, 467, 468, 465), (467, 469, 470, 468), (469, 471, 472, 470), (483, 485, 484, 482), (481, 483, 482, 480), (479, 481, 480, 478), (477, 479, 478, 476), (476, 473, 475, 477), (485, 466, 465, 484), (488, 489, 490, 486), (489, 491, 492, 490), (491, 493, 494, 492), (493, 496, 515, 494), (505, 506, 507, 504), (503, 505, 504, 502), (501, 503, 502, 500), (498, 501, 500, 499), (499, 497, 496, 498), (506, 488, 487, 507), (510, 514, 466, 393), (455, 508, 486, 490), (455, 467, 464, 508), (513, 419, 423, 509), (393, 392, 511, 510), (420, 419, 514, 510), (487, 513, 509, 394), (488, 486, 513, 487), (419, 513, 486, 508), (464, 514, 419, 508), (515, 496, 497, 495), (515, 516, 457, 494), (463, 474, 517, 516), (471, 517, 473, 472), (517, 474, 475, 473), (409, 407, 412, 497), (415, 475, 412, 413), (475, 474, 463, 412), (632, 634, 534, 533), (520, 704, 574, 521), (609, 529, 530, 611), (543, 411, 404, 529), (547, 548, 527, 526), (548, 549, 528, 527), (550, 524, 650, 679), (619, 618, 636, 635), (556, 565, 554, 553), (551, 525, 657, 683), (589, 579, 541, 537), (547, 526, 525, 551), (704, 577, 575, 574), (538, 532, 535, 678), (630, 632, 533, 532), (529, 404, 405, 530), (530, 405, 406, 531), (390, 518, 570, 445), (611, 530, 531, 613), (613, 531, 546, 615), (518, 519, 567, 570), (533, 534, 536, 661), (532, 533, 661, 535), (634, 637, 550, 534), (593, 644, 643, 625), (411, 543, 544, 545), (545, 544, 542, 410), (521, 574, 567, 519), (540, 677, 537, 539), (546, 421, 522, 523), (598, 612, 614, 595), (637, 617, 524, 550), (531, 406, 421, 546), (678, 540, 539, 538), (594, 595, 596, 642), (534, 550, 679, 536), (640, 512, 549, 548), (558, 561, 569, 566), (561, 427, 572, 569), (575, 573, 566, 568), (592, 589, 537, 677), (554, 552, 557, 559), (526, 557, 552, 525), (526, 527, 560, 557), (527, 528, 563, 560), (462, 410, 542, 582), (582, 542, 541, 579), (591, 520, 521, 588), (592, 716, 590, 589), (639, 551, 683, 773), (558, 566, 573, 553), (553, 573, 576, 556), (525, 552, 555, 657), (561, 558, 559, 562), (562, 559, 557, 560), (427, 561, 562, 564), (564, 562, 560, 563), (553, 554, 559, 558), (565, 555, 552, 554), (574, 575, 568, 567), (577, 576, 573, 575), (570, 567, 568, 571), (571, 568, 566, 569), (445, 570, 571, 446), (446, 571, 569, 572), (589, 590, 580, 579), (716, 591, 588, 590), (588, 521, 519, 578), (586, 585, 620, 622), (582, 579, 580, 583), (583, 580, 578, 581), (462, 582, 583, 584), (584, 583, 581, 461), (581, 578, 519, 518), (461, 581, 518, 390), (590, 588, 578, 580), (586, 599, 597, 585), (612, 598, 600, 610), (602, 603, 606, 608), (543, 607, 605, 544), (587, 601, 599, 586), (600, 602, 608, 610), (607, 543, 529, 609), (635, 633, 621, 619), (623, 631, 628, 626), (538, 539, 627, 629), (587, 586, 622, 624), (615, 546, 523, 596), (593, 625, 627, 541), (621, 633, 631, 623), (629, 630, 532, 538), (644, 645, 601, 587), (524, 639, 773, 650), (594, 597, 598, 595), (597, 599, 600, 598), (599, 601, 602, 600), (613, 615, 614, 612), (611, 613, 612, 610), (609, 611, 610, 608), (607, 609, 608, 606), (606, 603, 605, 607), (615, 596, 595, 614), (618, 619, 620, 616), (619, 621, 622, 620), (621, 623, 624, 622), (623, 626, 643, 624), (635, 636, 637, 634), (633, 635, 634, 632), (631, 633, 632, 630), (628, 631, 630, 629), (629, 627, 626, 628), (636, 618, 617, 637), (640, 642, 596, 523), (585, 638, 616, 620), (585, 597, 594, 638), (641, 547, 551, 639), (523, 522, 512, 640), (548, 547, 642, 640), (617, 641, 639, 524), (618, 616, 641, 617), (547, 641, 616, 638), (594, 642, 547, 638), (643, 626, 627, 625), (643, 644, 587, 624), (593, 604, 645, 644), (601, 645, 603, 602), (645, 604, 605, 603), (539, 537, 541, 627), (544, 605, 541, 542), (605, 604, 593, 541), (764, 766, 664, 663), (648, 709, 706, 649), (741, 658, 659, 743), (675, 678, 535, 658), (681, 682, 656, 655), (682, 683, 657, 656), (685, 652, 3, 684), (751, 750, 768, 767), (44, 697, 689, 688), (686, 653, 654, 30), (721, 711, 673, 667), (681, 655, 653, 686), (709, 52, 707, 706), (668, 662, 665, 671), (762, 764, 663, 662), (658, 535, 661, 659), (659, 661, 536, 660), (520, 646, 702, 704), (743, 659, 660, 745), (745, 660, 680, 747), (646, 647, 699, 702), (663, 664, 666, 13), (662, 663, 13, 665), (766, 769, 685, 664), (725, 778, 777, 757), (678, 675, 676, 540), (540, 676, 674, 677), (649, 706, 699, 647), (672, 670, 667, 669), (680, 679, 650, 651), (730, 744, 746, 727), (769, 749, 652, 685), (660, 536, 679, 680), (671, 672, 669, 668), (726, 727, 728, 776), (664, 685, 684, 666), (772, 773, 683, 682), (692, 695, 701, 698), (695, 556, 576, 701), (707, 705, 698, 700), (63, 721, 667, 670), (689, 687, 691, 693), (655, 691, 687, 653), (655, 656, 694, 691), (656, 657, 555, 694), (592, 677, 674, 714), (714, 674, 673, 711), (723, 648, 649, 720), (63, 724, 722, 721), (771, 686, 30, 774), (692, 698, 705, 688), (688, 705, 708, 44), (653, 687, 690, 654), (695, 692, 693, 696), (696, 693, 691, 694), (556, 695, 696, 565), (565, 696, 694, 555), (688, 689, 693, 692), (697, 690, 687, 689), (706, 707, 700, 699), (52, 708, 705, 707), (702, 699, 700, 703), (703, 700, 698, 701), (704, 702, 703, 577), (577, 703, 701, 576), (721, 722, 712, 711), (724, 723, 720, 722), (720, 649, 647, 710), (718, 717, 752, 754), (714, 711, 712, 715), (715, 712, 710, 713), (592, 714, 715, 716), (716, 715, 713, 591), (713, 710, 647, 646), (591, 713, 646, 520), (722, 720, 710, 712), (718, 731, 729, 717), (744, 730, 732, 742), (734, 735, 738, 740), (675, 739, 737, 676), (719, 733, 731, 718), (732, 734, 740, 742), (739, 675, 658, 741), (767, 765, 753, 751), (755, 763, 760, 758), (668, 669, 759, 761), (719, 718, 754, 756), (747, 680, 651, 728), (725, 757, 759, 673), (753, 765, 763, 755), (761, 762, 662, 668), (778, 779, 733, 719), (652, 771, 774, 3), (726, 729, 730, 727), (729, 731, 732, 730), (731, 733, 734, 732), (745, 747, 746, 744), (743, 745, 744, 742), (741, 743, 742, 740), (739, 741, 740, 738), (738, 735, 737, 739), (747, 728, 727, 746), (750, 751, 752, 748), (751, 753, 754, 752), (753, 755, 756, 754), (755, 758, 777, 756), (767, 768, 769, 766), (765, 767, 766, 764), (763, 765, 764, 762), (760, 763, 762, 761), (761, 759, 758, 760), (768, 750, 749, 769), (772, 776, 728, 651), (717, 770, 748, 752), (717, 729, 726, 770), (775, 681, 686, 771), (651, 650, 773, 772), (682, 681, 776, 772), (749, 775, 771, 652), (750, 748, 775, 749), (681, 775, 748, 770), (726, 776, 681, 770), (777, 758, 759, 757), (777, 778, 719, 756), (725, 736, 779, 778), (733, 779, 735, 734), (779, 736, 737, 735), (669, 667, 673, 759), (676, 737, 673, 674), (737, 736, 725, 673)])
me_circle_001.polygons.foreach_set('use_smooth', [True] * 780)
_uv = me_circle_001.uv_layers.new(name='UVMap')
_uv.uv.foreach_set('vector', [0.0, 0.0, 0.0, 0.0, 0.0, 0.0, 0.0, 0.0, 0.0, 0.0, 0.0, 0.0, 0.0, 0.0, 0.0, 0.0, 0.0, 0.0, 0.0, 0.0, 0.0, 0.0, 0.0, 0.0, 0.0, 0.0, 0.0, 0.0, 0.0, 0.0, 0.0, 0.0, 0.0, 0.0, 0.0, 0.0, 0.0, 0.0, 0.0, 0.0, 0.0, 0.0, 0.0, 0.0, 0.0, 0.0, 0.0, 0.0, 0.0, 0.0, 0.0, 0.0, 0.0, 0.0, 0.0, 0.0, 0.0, 0.0, 0.0, 0.0, 0.0, 0.0, 0.0, 0.0, 0.0, 0.0, 0.0, 0.0, 0.0, 0.0, 0.0, 0.0, 0.0, 0.0, 0.0, 0.0, 0.0, 0.0, 0.0, 0.0, 0.0, 0.0, 0.0, 0.0, 0.0, 0.0, 0.0, 0.0, 0.0, 0.0, 0.0, 0.0, 0.0, 0.0, 0.0, 0.0, 0.0, 0.0, 0.0, 0.0, 0.0, 0.0, 0.0, 0.0, 0.0, 0.0, 0.0, 0.0, 0.0, 0.0, 0.0, 0.0, 0.0, 0.0, 0.0, 0.0, 0.0, 0.0, 0.0, 0.0, 0.0, 0.0, 0.0, 0.0, 0.0, 0.0, 0.0, 0.0, 0.0, 0.0, 0.0, 0.0, 0.0, 0.0, 0.0, 0.0, 0.0, 0.0, 0.0, 0.0, 0.0, 0.0, 0.0, 0.0, 0.0, 0.0, 0.0, 0.0, 0.0, 0.0, 0.0, 0.0, 0.0, 0.0, 0.0, 0.0, 0.0, 0.0, 0.0, 0.0, 0.0, 0.0, 0.0, 0.0, 0.0, 0.0, 0.0, 0.0, 0.0, 0.0, 0.0, 0.0, 0.0, 0.0, 0.0, 0.0, 0.0, 0.0, 0.0, 0.0, 0.0, 0.0, 0.0, 0.0, 0.0, 0.0, 0.0, 0.0, 0.0, 0.0, 0.0, 0.0, 0.0, 0.0, 0.0, 0.0, 0.0, 0.0, 0.0, 0.0, 0.0, 0.0, 0.0, 0.0, 0.0, 0.0, 0.0, 0.0, 0.0, 0.0, 0.0, 0.0, 0.0, 0.0, 0.0, 0.0, 0.0, 0.0, 0.0, 0.0, 0.0, 0.0, 0.0, 0.0, 0.0, 0.0, 0.0, 0.0, 0.0, 0.0, 0.0, 0.0, 0.0, 0.0, 0.0, 0.0, 0.0, 0.0, 0.0, 0.0, 0.0, 0.0, 0.0, 0.0, 0.0, 0.0, 0.0, 0.0, 0.0, 0.0, 0.0, 0.0, 0.0, 0.0, 0.0, 0.0, 0.0, 0.0, 0.0, 0.0, 0.0, 0.0, 0.0, 0.0, 0.0, 0.0, 0.0, 0.0, 0.0, 0.0, 0.0, 0.0, 0.0, 0.0, 0.0, 0.0, 0.0, 0.0, 0.0, 0.0, 0.0, 0.0, 0.0, 0.0, 0.0, 0.0, 0.0, 0.0, 0.0, 0.0, 0.0, 0.0, 0.0, 0.0, 0.0, 0.0, 0.0, 0.0, 0.0, 0.0, 0.0, 0.0, 0.0, 0.0, 0.0, 0.0, 0.0, 0.0, 0.0, 0.0, 0.0, 0.0, 0.0, 0.0, 0.0, 0.0, 0.0, 0.0, 0.0, 0.0, 0.0, 0.0, 0.0, 0.0, 0.0, 0.0, 0.0, 0.0, 0.0, 0.0, 0.0, 0.0, 0.0, 0.0, 0.0, 0.0, 0.0, 0.0, 0.0, 0.0, 0.0, 0.0, 0.0, 0.0, 0.0, 0.0, 0.0, 0.0, 0.0, 0.0, 0.0, 0.0, 0.0, 0.0, 0.0, 0.0, 0.0, 0.0, 0.0, 0.0, 0.0, 0.0, 0.0, 0.0, 0.0, 0.0, 0.0, 0.0, 0.0, 0.0, 0.0, 0.0, 0.0, 0.0, 0.0, 0.0, 0.0, 0.0, 0.0, 0.0, 0.0, 0.0, 0.0, 0.0, 0.0, 0.0, 0.0, 0.0, 0.0, 0.0, 0.0, 0.0, 0.0, 0.0, 0.0, 0.0, 0.0, 0.0, 0.0, 0.0, 0.0, 0.0, 0.0, 0.0, 0.0, 0.0, 0.0, 0.0, 0.0, 0.0, 0.0, 0.0, 0.0, 0.0, 0.0, 0.0, 0.0, 0.0, 0.0, 0.0, 0.0, 0.0, 0.0, 0.0, 0.0, 0.0, 0.0, 0.0, 0.0, 0.0, 0.0, 0.0, 0.0, 0.0, 0.0, 0.0, 0.0, 0.0, 0.0, 0.0, 0.0, 0.0, 0.0, 0.0, 0.0, 0.0, 0.0, 0.0, 0.0, 0.0, 0.0, 0.0, 0.0, 0.0, 0.0, 0.0, 0.0, 0.0, 0.0, 0.0, 0.0, 0.0, 0.0, 0.0, 0.0, 0.0, 0.0, 0.0, 0.0, 0.0, 0.0, 0.0, 0.0, 0.0, 0.0, 0.0, 0.0, 0.0, 0.0, 0.0, 0.0, 0.0, 0.0, 0.0, 0.0, 0.0, 0.0, 0.0, 0.0, 0.0, 0.0, 0.0, 0.0, 0.0, 0.0, 0.0, 0.0, 0.0, 0.0, 0.0, 0.0, 0.0, 0.0, 0.0, 0.0, 0.0, 0.0, 0.0, 0.0, 0.0, 0.0, 0.0, 0.0, 0.0, 0.0, 0.0, 0.0, 0.0, 0.0, 0.0, 0.0, 0.0, 0.0, 0.0, 0.0, 0.0, 0.0, 0.0, 0.0, 0.0, 0.0, 0.0, 0.0, 0.0, 0.0, 0.0, 0.0, 0.0, 0.0, 0.0, 0.0, 0.0, 0.0, 0.0, 0.0, 0.0, 0.0, 0.0, 0.0, 0.0, 0.0, 0.0, 0.0, 0.0, 0.0, 0.0, 0.0, 0.0, 0.0, 0.0, 0.0, 0.0, 0.0, 0.0, 0.0, 0.0, 0.0, 0.0, 0.0, 0.0, 0.0, 0.0, 0.0, 0.0, 0.0, 0.0, 0.0, 0.0, 0.0, 0.0, 0.0, 0.0, 0.0, 0.0, 0.0, 0.0, 0.0, 0.0, 0.0, 0.0, 0.0, 0.0, 0.0, 0.0, 0.0, 0.0, 0.0, 0.0, 0.0, 0.0, 0.0, 0.0, 0.0, 0.0, 0.0, 0.0, 0.0, 0.0, 0.0, 0.0, 0.0, 0.0, 0.0, 0.0, 0.0, 0.0, 0.0, 0.0, 0.0, 0.0, 0.0, 0.0, 0.0, 0.0, 0.0, 0.0, 0.0, 0.0, 0.0, 0.0, 0.0, 0.0, 0.0, 0.0, 0.0, 0.0, 0.0, 0.0, 0.0, 0.0, 0.0, 0.0, 0.0, 0.0, 0.0, 0.0, 0.0, 0.0, 0.0, 0.0, 0.0, 0.0, 0.0, 0.0, 0.0, 0.0, 0.0, 0.0, 0.0, 0.0, 0.0, 0.0, 0.0, 0.0, 0.0, 0.0, 0.0, 0.0, 0.0, 0.0, 0.0, 0.0, 0.0, 0.0, 0.0, 0.0, 0.0, 0.0, 0.0, 0.0, 0.0, 0.0, 0.0, 0.0, 0.0, 0.0, 0.0, 0.0, 0.0, 0.0, 0.0, 0.0, 0.0, 0.0, 0.0, 0.0, 0.0, 0.0, 0.0, 0.0, 0.0, 0.0, 0.0, 0.0, 0.0, 0.0, 0.0, 0.0, 0.0, 0.0, 0.0, 0.0, 0.0, 0.0, 0.0, 0.0, 0.0, 0.0, 0.0, 0.0, 0.0, 0.0, 0.0, 0.0, 0.0, 0.0, 0.0, 0.0, 0.0, 0.0, 0.0, 0.0, 0.0, 0.0, 0.0, 0.0, 0.0, 0.0, 0.0, 0.0, 0.0, 0.0, 0.0, 0.0, 0.0, 0.0, 0.0, 0.0, 0.0, 0.0, 0.0, 0.0, 0.0, 0.0, 0.0, 0.0, 0.0, 0.0, 0.0, 0.0, 0.0, 0.0, 0.0, 0.0, 0.0, 0.0, 0.0, 0.0, 0.0, 0.0, 0.0, 0.0, 0.0, 0.0, 0.0, 0.0, 0.0, 0.0, 0.0, 0.0, 0.0, 0.0, 0.0, 0.0, 0.0, 0.0, 0.0, 0.0, 0.0, 0.0, 0.0, 0.0, 0.0, 0.0, 0.0, 0.0, 0.0, 0.0, 0.0, 0.0, 0.0, 0.0, 0.0, 0.0, 0.0, 0.0, 0.0, 0.0, 0.0, 0.0, 0.0, 0.0, 0.0, 0.0, 0.0, 0.0, 0.0, 0.0, 0.0, 0.0, 0.0, 0.0, 0.0, 0.0, 0.0, 0.0, 0.0, 0.0, 0.0, 0.0, 0.0, 0.0, 0.0, 0.0, 0.0, 0.0, 0.0, 0.0, 0.0, 0.0, 0.0, 0.0, 0.0, 0.0, 0.0, 0.0, 0.0, 0.0, 0.0, 0.0, 0.0, 0.0, 0.0, 0.0, 0.0, 0.0, 0.0, 0.0, 0.0, 0.0, 0.0, 0.0, 0.0, 0.0, 0.0, 0.0, 0.0, 0.0, 0.0, 0.0, 0.0, 0.0, 0.0, 0.0, 0.0, 0.0, 0.0, 0.0, 0.0, 0.0, 0.0, 0.0, 0.0, 0.0, 0.0, 0.0, 0.0, 0.0, 0.0, 0.0, 0.0, 0.0, 0.0, 0.0, 0.0, 0.0, 0.0, 0.0, 0.0, 0.0, 0.0, 0.0, 0.0, 0.0, 0.0, 0.0, 0.0, 0.0, 0.0, 0.0, 0.0, 0.0, 0.0, 0.0, 0.0, 0.0, 0.0, 0.0, 0.0, 0.0, 0.0, 0.0, 0.0, 0.0, 0.0, 0.0, 0.0, 0.0, 0.0, 0.0, 0.0, 0.0, 0.0, 0.0, 0.0, 0.0, 0.0, 0.0, 0.0, 0.0, 0.0, 0.0, 0.0, 0.0, 0.0, 0.0, 0.0, 0.0, 0.0, 0.0, 0.0, 0.0, 0.0, 0.0, 0.0, 0.0, 0.0, 0.0, 0.0, 0.0, 0.0, 0.0, 0.0, 0.0, 0.0, 0.0, 0.0, 0.0, 0.0, 0.0, 0.0, 0.0, 0.0, 0.0, 0.0, 0.0, 0.0, 0.0, 0.0, 0.0, 0.0, 0.0, 0.0, 0.0, 0.0, 0.0, 0.0, 0.0, 0.0, 0.0, 0.0, 0.0, 0.0, 0.0, 0.0, 0.0, 0.0, 0.0, 0.0, 0.0, 0.0, 0.0, 0.0, 0.0, 0.0, 0.0, 0.0, 0.0, 0.0, 0.0, 0.0, 0.0, 0.0, 0.0, 0.0, 0.0, 0.0, 0.0, 0.0, 0.0, 0.0, 0.0, 0.0, 0.0, 0.0, 0.0, 0.0, 0.0, 0.0, 0.0, 0.0, 0.0, 0.0, 0.0, 0.0, 0.0, 0.0, 0.0, 0.0, 0.0, 0.0, 0.0, 0.0, 0.0, 0.0, 0.0, 0.0, 0.0, 0.0, 0.0, 0.0, 0.0, 0.0, 0.0, 0.0, 0.0, 0.0, 0.0, 0.0, 0.0, 0.0, 0.0, 0.0, 0.0, 0.0, 0.0, 0.0, 0.0, 0.0, 0.0, 0.0, 0.0, 0.0, 0.0, 0.0, 0.0, 0.0, 0.0, 0.0, 0.0, 0.0, 0.0, 0.0, 0.0, 0.0, 0.0, 0.0, 0.0, 0.0, 0.0, 0.0, 0.0, 0.0, 0.0, 0.0, 0.0, 0.0, 0.0, 0.0, 0.0, 0.0, 0.0, 0.0, 0.0, 0.0, 0.0, 0.0, 0.0, 0.0, 0.0, 0.0, 0.0, 0.0, 0.0, 0.0, 0.0, 0.0, 0.0, 0.0, 0.0, 0.0, 0.0, 0.0, 0.0, 0.0, 0.0, 0.0, 0.0, 0.0, 0.0, 0.0, 0.0, 0.0, 0.0, 0.0, 0.0, 0.0, 0.0, 0.0, 0.0, 0.0, 0.0, 0.0, 0.0, 0.0, 0.0, 0.0, 0.0, 0.0, 0.0, 0.0, 0.0, 0.0, 0.0, 0.0, 0.0, 0.0, 0.0, 0.0, 0.0, 0.0, 0.0, 0.0, 0.0, 0.0, 0.0, 0.0, 0.0, 0.0, 0.0, 0.0, 0.0, 0.0, 0.0, 0.0, 0.0, 0.0, 0.0, 0.0, 0.0, 0.0, 0.0, 0.0, 0.0, 0.0, 0.0, 0.0, 0.0, 0.0, 0.0, 0.0, 0.0, 0.0, 0.0, 0.0, 0.0, 0.0, 0.0, 0.0, 0.0, 0.0, 0.0, 0.0, 0.0, 0.0, 0.0, 0.0, 0.0, 0.0, 0.0, 0.0, 0.0, 0.0, 0.0, 0.0, 0.0, 0.0, 0.0, 0.0, 0.0, 0.0, 0.0, 0.0, 0.0, 0.0, 0.0, 0.0, 0.0, 0.0, 0.0, 0.0, 0.0, 0.0, 0.0, 0.0, 0.0, 0.0, 0.0, 0.0, 0.0, 0.0, 0.0, 0.0, 0.0, 0.0, 0.0, 0.0, 0.0, 0.0, 0.0, 0.0, 0.0, 0.0, 0.0, 0.0, 0.0, 0.0, 0.0, 0.0, 0.0, 0.0, 0.0, 0.0, 0.0, 0.0, 0.0, 0.0, 0.0, 0.0, 0.0, 0.0, 0.0, 0.0, 0.0, 0.0, 0.0, 0.0, 0.0, 0.0, 0.0, 0.0, 0.0, 0.0, 0.0, 0.0, 0.0, 0.0, 0.0, 0.0, 0.0, 0.0, 0.0, 0.0, 0.0, 0.0, 0.0, 0.0, 0.0, 0.0, 0.0, 0.0, 0.0, 0.0, 0.0, 0.0, 0.0, 0.0, 0.0, 0.0, 0.0, 0.0, 0.0, 0.0, 0.0, 0.0, 0.0, 0.0, 0.0, 0.0, 0.0, 0.0, 0.0, 0.0, 0.0, 0.0, 0.0, 0.0, 0.0, 0.0, 0.0, 0.0, 0.0, 0.0, 0.0, 0.0, 0.0, 0.0, 0.0, 0.0, 0.0, 0.0, 0.0, 0.0, 0.0, 0.0, 0.0, 0.0, 0.0, 0.0, 0.0, 0.0, 0.0, 0.0, 0.0, 0.0, 0.0, 0.0, 0.0, 0.0, 0.0, 0.0, 0.0, 0.0, 0.0, 0.0, 0.0, 0.0, 0.0, 0.0, 0.0, 0.0, 0.0, 0.0, 0.0, 0.0, 0.0, 0.0, 0.0, 0.0, 0.0, 0.0, 0.0, 0.0, 0.0, 0.0, 0.0, 0.0, 0.0, 0.0, 0.0, 0.0, 0.0, 0.0, 0.0, 0.0, 0.0, 0.0, 0.0, 0.0, 0.0, 0.0, 0.0, 0.0, 0.0, 0.0, 0.0, 0.0, 0.0, 0.0, 0.0, 0.0, 0.0, 0.0, 0.0, 0.0, 0.0, 0.0, 0.0, 0.0, 0.0, 0.0, 0.0, 0.0, 0.0, 0.0, 0.0, 0.0, 0.0, 0.0, 0.0, 0.0, 0.0, 0.0, 0.0, 0.0, 0.0, 0.0, 0.0, 0.0, 0.0, 0.0, 0.0, 0.0, 0.0, 0.0, 0.0, 0.0, 0.0, 0.0, 0.0, 0.0, 0.0, 0.0, 0.0, 0.0, 0.0, 0.0, 0.0, 0.0, 0.0, 0.0, 0.0, 0.0, 0.0, 0.0, 0.0, 0.0, 0.0, 0.0, 0.0, 0.0, 0.0, 0.0, 0.0, 0.0, 0.0, 0.0, 0.0, 0.0, 0.0, 0.0, 0.0, 0.0, 0.0, 0.0, 0.0, 0.0, 0.0, 0.0, 0.0, 0.0, 0.0, 0.0, 0.0, 0.0, 0.0, 0.0, 0.0, 0.0, 0.0, 0.0, 0.0, 0.0, 0.0, 0.0, 0.0, 0.0, 0.0, 0.0, 0.0, 0.0, 0.0, 0.0, 0.0, 0.0, 0.0, 0.0, 0.0, 0.0, 0.0, 0.0, 0.0, 0.0, 0.0, 0.0, 0.0, 0.0, 0.0, 0.0, 0.0, 0.0, 0.0, 0.0, 0.0, 0.0, 0.0, 0.0, 0.0, 0.0, 0.0, 0.0, 0.0, 0.0, 0.0, 0.0, 0.0, 0.0, 0.0, 0.0, 0.0, 0.0, 0.0, 0.0, 0.0, 0.0, 0.0, 0.0, 0.0, 0.0, 0.0, 0.0, 0.0, 0.0, 0.0, 0.0, 0.0, 0.0, 0.0, 0.0, 0.0, 0.0, 0.0, 0.0, 0.0, 0.0, 0.0, 0.0, 0.0, 0.0, 0.0, 0.0, 0.0, 0.0, 0.0, 0.0, 0.0, 0.0, 0.0, 0.0, 0.0, 0.0, 0.0, 0.0, 0.0, 0.0, 0.0, 0.0, 0.0, 0.0, 0.0, 0.0, 0.0, 0.0, 0.0, 0.0, 0.0, 0.0, 0.0, 0.0, 0.0, 0.0, 0.0, 0.0, 0.0, 0.0, 0.0, 0.0, 0.0, 0.0, 0.0, 0.0, 0.0, 0.0, 0.0, 0.0, 0.0, 0.0, 0.0, 0.0, 0.0, 0.0, 0.0, 0.0, 0.0, 0.0, 0.0, 0.0, 0.0, 0.0, 0.0, 0.0, 0.0, 0.0, 0.0, 0.0, 0.0, 0.0, 0.0, 0.0, 0.0, 0.0, 0.0, 0.0, 0.0, 0.0, 0.0, 0.0, 0.0, 0.0, 0.0, 0.0, 0.0, 0.0, 0.0, 0.0, 0.0, 0.0, 0.0, 0.0, 0.0, 0.0, 0.0, 0.0, 0.0, 0.0, 0.0, 0.0, 0.0, 0.0, 0.0, 0.0, 0.0, 0.0, 0.0, 0.0, 0.0, 0.0, 0.0, 0.0, 0.0, 0.0, 0.0, 0.0, 0.0, 0.0, 0.0, 0.0, 0.0, 0.0, 0.0, 0.0, 0.0, 0.0, 0.0, 0.0, 0.0, 0.0, 0.0, 0.0, 0.0, 0.0, 0.0, 0.0, 0.0, 0.0, 0.0, 0.0, 0.0, 0.0, 0.0, 0.0, 0.0, 0.0, 0.0, 0.0, 0.0, 0.0, 0.0, 0.0, 0.0, 0.0, 0.0, 0.0, 0.0, 0.0, 0.0, 0.0, 0.0, 0.0, 0.0, 0.0, 0.0, 0.0, 0.0, 0.0, 0.0, 0.0, 0.0, 0.0, 0.0, 0.0, 0.0, 0.0, 0.0, 0.0, 0.0, 0.0, 0.0, 0.0, 0.0, 0.0, 0.0, 0.0, 0.0, 0.0, 0.0, 0.0, 0.0, 0.0, 0.0, 0.0, 0.0, 0.0, 0.0, 0.0, 0.0, 0.0, 0.0, 0.0, 0.0, 0.0, 0.0, 0.0, 0.0, 0.0, 0.0, 0.0, 0.0, 0.0, 0.0, 0.0, 0.0, 0.0, 0.0, 0.0, 0.0, 0.0, 0.0, 0.0, 0.0, 0.0, 0.0, 0.0, 0.0, 0.0, 0.0, 0.0, 0.0, 0.0, 0.0, 0.0, 0.0, 0.0, 0.0, 0.0, 0.0, 0.0, 0.0, 0.0, 0.0, 0.0, 0.0, 0.0, 0.0, 0.0, 0.0, 0.0, 0.0, 0.0, 0.0, 0.0, 0.0, 0.0, 0.0, 0.0, 0.0, 0.0, 0.0, 0.0, 0.0, 0.0, 0.0, 0.0, 0.0, 0.0, 0.0, 0.0, 0.0, 0.0, 0.0, 0.0, 0.0, 0.0, 0.0, 0.0, 0.0, 0.0, 0.0, 0.0, 0.0, 0.0, 0.0, 0.0, 0.0, 0.0, 0.0, 0.0, 0.0, 0.0, 0.0, 0.0, 0.0, 0.0, 0.0, 0.0, 0.0, 0.0, 0.0, 0.0, 0.0, 0.0, 0.0, 0.0, 0.0, 0.0, 0.0, 0.0, 0.0, 0.0, 0.0, 0.0, 0.0, 0.0, 0.0, 0.0, 0.0, 0.0, 0.0, 0.0, 0.0, 0.0, 0.0, 0.0, 0.0, 0.0, 0.0, 0.0, 0.0, 0.0, 0.0, 0.0, 0.0, 0.0, 0.0, 0.0, 0.0, 0.0, 0.0, 0.0, 0.0, 0.0, 0.0, 0.0, 0.0, 0.0, 0.0, 0.0, 0.0, 0.0, 0.0, 0.0, 0.0, 0.0, 0.0, 0.0, 0.0, 0.0, 0.0, 0.0, 0.0, 0.0, 0.0, 0.0, 0.0, 0.0, 0.0, 0.0, 0.0, 0.0, 0.0, 0.0, 0.0, 0.0, 0.0, 0.0, 0.0, 0.0, 0.0, 0.0, 0.0, 0.0, 0.0, 0.0, 0.0, 0.0, 0.0, 0.0, 0.0, 0.0, 0.0, 0.0, 0.0, 0.0, 0.0, 0.0, 0.0, 0.0, 0.0, 0.0, 0.0, 0.0, 0.0, 0.0, 0.0, 0.0, 0.0, 0.0, 0.0, 0.0, 0.0, 0.0, 0.0, 0.0, 0.0, 0.0, 0.0, 0.0, 0.0, 0.0, 0.0, 0.0, 0.0, 0.0, 0.0, 0.0, 0.0, 0.0, 0.0, 0.0, 0.0, 0.0, 0.0, 0.0, 0.0, 0.0, 0.0, 0.0, 0.0, 0.0, 0.0, 0.0, 0.0, 0.0, 0.0, 0.0, 0.0, 0.0, 0.0, 0.0, 0.0, 0.0, 0.0, 0.0, 0.0, 0.0, 0.0, 0.0, 0.0, 0.0, 0.0, 0.0, 0.0, 0.0, 0.0, 0.0, 0.0, 0.0, 0.0, 0.0, 0.0, 0.0, 0.0, 0.0, 0.0, 0.0, 0.0, 0.0, 0.0, 0.0, 0.0, 0.0, 0.0, 0.0, 0.0, 0.0, 0.0, 0.0, 0.0, 0.0, 0.0, 0.0, 0.0, 0.0, 0.0, 0.0, 0.0, 0.0, 0.0, 0.0, 0.0, 0.0, 0.0, 0.0, 0.0, 0.0, 0.0, 0.0, 0.0, 0.0, 0.0, 0.0, 0.0, 0.0, 0.0, 0.0, 0.0, 0.0, 0.0, 0.0, 0.0, 0.0, 0.0, 0.0, 0.0, 0.0, 0.0, 0.0, 0.0, 0.0, 0.0, 0.0, 0.0, 0.0, 0.0, 0.0, 0.0, 0.0, 0.0, 0.0, 0.0, 0.0, 0.0, 0.0, 0.0, 0.0, 0.0, 0.0, 0.0, 0.0, 0.0, 0.0, 0.0, 0.0, 0.0, 0.0, 0.0, 0.0, 0.0, 0.0, 0.0, 0.0, 0.0, 0.0, 0.0, 0.0, 0.0, 0.0, 0.0, 0.0, 0.0, 0.0, 0.0, 0.0, 0.0, 0.0, 0.0, 0.0, 0.0, 0.0, 0.0, 0.0, 0.0, 0.0, 0.0, 0.0, 0.0, 0.0, 0.0, 0.0, 0.0, 0.0, 0.0, 0.0, 0.0, 0.0, 0.0, 0.0, 0.0, 0.0, 0.0, 0.0, 0.0, 0.0, 0.0, 0.0, 0.0, 0.0, 0.0, 0.0, 0.0, 0.0, 0.0, 0.0, 0.0, 0.0, 0.0, 0.0, 0.0, 0.0, 0.0, 0.0, 0.0, 0.0, 0.0, 0.0, 0.0, 0.0, 0.0, 0.0, 0.0, 0.0, 0.0, 0.0, 0.0, 0.0, 0.0, 0.0, 0.0, 0.0, 0.0, 0.0, 0.0, 0.0, 0.0, 0.0, 0.0, 0.0, 0.0, 0.0, 0.0, 0.0, 0.0, 0.0, 0.0, 0.0, 0.0, 0.0, 0.0, 0.0, 0.0, 0.0, 0.0, 0.0, 0.0, 0.0, 0.0, 0.0, 0.0, 0.0, 0.0, 0.0, 0.0, 0.0, 0.0, 0.0, 0.0, 0.0, 0.0, 0.0, 0.0, 0.0, 0.0, 0.0, 0.0, 0.0, 0.0, 0.0, 0.0, 0.0, 0.0, 0.0, 0.0, 0.0, 0.0, 0.0, 0.0, 0.0, 0.0, 0.0, 0.0, 0.0, 0.0, 0.0, 0.0, 0.0, 0.0, 0.0, 0.0, 0.0, 0.0, 0.0, 0.0, 0.0, 0.0, 0.0, 0.0, 0.0, 0.0, 0.0, 0.0, 0.0, 0.0, 0.0, 0.0, 0.0, 0.0, 0.0, 0.0, 0.0, 0.0, 0.0, 0.0, 0.0, 0.0, 0.0, 0.0, 0.0, 0.0, 0.0, 0.0, 0.0, 0.0, 0.0, 0.0, 0.0, 0.0, 0.0, 0.0, 0.0, 0.0, 0.0, 0.0, 0.0, 0.0, 0.0, 0.0, 0.0, 0.0, 0.0, 0.0, 0.0, 0.0, 0.0, 0.0, 0.0, 0.0, 0.0, 0.0, 0.0, 0.0, 0.0, 0.0, 0.0, 0.0, 0.0, 0.0, 0.0, 0.0, 0.0, 0.0, 0.0, 0.0, 0.0, 0.0, 0.0, 0.0, 0.0, 0.0, 0.0, 0.0, 0.0, 0.0, 0.0, 0.0, 0.0, 0.0, 0.0, 0.0, 0.0, 0.0, 0.0, 0.0, 0.0, 0.0, 0.0, 0.0, 0.0, 0.0, 0.0, 0.0, 0.0, 0.0, 0.0, 0.0, 0.0, 0.0, 0.0, 0.0, 0.0, 0.0, 0.0, 0.0, 0.0, 0.0, 0.0, 0.0, 0.0, 0.0, 0.0, 0.0, 0.0, 0.0, 0.0, 0.0, 0.0, 0.0, 0.0, 0.0, 0.0, 0.0, 0.0, 0.0, 0.0, 0.0, 0.0, 0.0, 0.0, 0.0, 0.0, 0.0, 0.0, 0.0, 0.0, 0.0, 0.0, 0.0, 0.0, 0.0, 0.0, 0.0, 0.0, 0.0, 0.0, 0.0, 0.0, 0.0, 0.0, 0.0, 0.0, 0.0, 0.0, 0.0, 0.0, 0.0, 0.0, 0.0, 0.0, 0.0, 0.0, 0.0, 0.0, 0.0, 0.0, 0.0, 0.0, 0.0, 0.0, 0.0, 0.0, 0.0, 0.0, 0.0, 0.0, 0.0, 0.0, 0.0, 0.0, 0.0, 0.0, 0.0, 0.0, 0.0, 0.0, 0.0, 0.0, 0.0, 0.0, 0.0, 0.0, 0.0, 0.0, 0.0, 0.0, 0.0, 0.0, 0.0, 0.0, 0.0, 0.0, 0.0, 0.0, 0.0, 0.0, 0.0, 0.0, 0.0, 0.0, 0.0, 0.0, 0.0, 0.0, 0.0, 0.0, 0.0, 0.0, 0.0, 0.0, 0.0, 0.0, 0.0, 0.0, 0.0, 0.0, 0.0, 0.0, 0.0, 0.0, 0.0, 0.0, 0.0, 0.0, 0.0, 0.0, 0.0, 0.0, 0.0, 0.0, 0.0, 0.0, 0.0, 0.0, 0.0, 0.0, 0.0, 0.0, 0.0, 0.0, 0.0, 0.0, 0.0, 0.0, 0.0, 0.0, 0.0, 0.0, 0.0, 0.0, 0.0, 0.0, 0.0, 0.0, 0.0, 0.0, 0.0, 0.0, 0.0, 0.0, 0.0, 0.0, 0.0, 0.0, 0.0, 0.0, 0.0, 0.0, 0.0, 0.0, 0.0, 0.0, 0.0, 0.0, 0.0, 0.0, 0.0, 0.0, 0.0, 0.0, 0.0, 0.0, 0.0, 0.0, 0.0, 0.0, 0.0, 0.0, 0.0, 0.0, 0.0, 0.0, 0.0, 0.0, 0.0, 0.0, 0.0, 0.0, 0.0, 0.0, 0.0, 0.0, 0.0, 0.0, 0.0, 0.0, 0.0, 0.0, 0.0, 0.0, 0.0, 0.0, 0.0, 0.0, 0.0, 0.0, 0.0, 0.0, 0.0, 0.0, 0.0, 0.0, 0.0, 0.0, 0.0, 0.0, 0.0, 0.0, 0.0, 0.0, 0.0, 0.0, 0.0, 0.0, 0.0, 0.0, 0.0, 0.0, 0.0, 0.0, 0.0, 0.0, 0.0, 0.0, 0.0, 0.0, 0.0, 0.0, 0.0, 0.0, 0.0, 0.0, 0.0, 0.0, 0.0, 0.0, 0.0, 0.0, 0.0, 0.0, 0.0, 0.0, 0.0, 0.0, 0.0, 0.0, 0.0, 0.0, 0.0, 0.0, 0.0, 0.0, 0.0, 0.0, 0.0, 0.0, 0.0, 0.0, 0.0, 0.0, 0.0, 0.0, 0.0, 0.0, 0.0, 0.0, 0.0, 0.0, 0.0, 0.0, 0.0, 0.0, 0.0, 0.0, 0.0, 0.0, 0.0, 0.0, 0.0, 0.0, 0.0, 0.0, 0.0, 0.0, 0.0, 0.0, 0.0, 0.0, 0.0, 0.0, 0.0, 0.0, 0.0, 0.0, 0.0, 0.0, 0.0, 0.0, 0.0, 0.0, 0.0, 0.0, 0.0, 0.0, 0.0, 0.0, 0.0, 0.0, 0.0, 0.0, 0.0, 0.0, 0.0, 0.0, 0.0, 0.0, 0.0, 0.0, 0.0, 0.0, 0.0, 0.0, 0.0, 0.0, 0.0, 0.0, 0.0, 0.0, 0.0, 0.0, 0.0, 0.0, 0.0, 0.0, 0.0, 0.0, 0.0, 0.0, 0.0, 0.0, 0.0, 0.0, 0.0, 0.0, 0.0, 0.0, 0.0, 0.0, 0.0, 0.0, 0.0, 0.0, 0.0, 0.0, 0.0, 0.0, 0.0, 0.0, 0.0, 0.0, 0.0, 0.0, 0.0, 0.0, 0.0, 0.0, 0.0, 0.0, 0.0, 0.0, 0.0, 0.0, 0.0, 0.0, 0.0, 0.0, 0.0, 0.0, 0.0, 0.0, 0.0, 0.0, 0.0, 0.0, 0.0, 0.0, 0.0, 0.0, 0.0, 0.0, 0.0, 0.0, 0.0, 0.0, 0.0, 0.0, 0.0, 0.0, 0.0, 0.0, 0.0, 0.0, 0.0, 0.0, 0.0, 0.0, 0.0, 0.0, 0.0, 0.0, 0.0, 0.0, 0.0, 0.0, 0.0, 0.0, 0.0, 0.0, 0.0, 0.0, 0.0, 0.0, 0.0, 0.0, 0.0, 0.0, 0.0, 0.0, 0.0, 0.0, 0.0, 0.0, 0.0, 0.0, 0.0, 0.0, 0.0, 0.0, 0.0, 0.0, 0.0, 0.0, 0.0, 0.0, 0.0, 0.0, 0.0, 0.0, 0.0, 0.0, 0.0, 0.0, 0.0, 0.0, 0.0, 0.0, 0.0, 0.0, 0.0, 0.0, 0.0, 0.0, 0.0, 0.0, 0.0, 0.0, 0.0, 0.0, 0.0, 0.0, 0.0, 0.0, 0.0, 0.0, 0.0, 0.0, 0.0, 0.0, 0.0, 0.0, 0.0, 0.0, 0.0, 0.0, 0.0, 0.0, 0.0, 0.0, 0.0, 0.0, 0.0, 0.0, 0.0, 0.0, 0.0, 0.0, 0.0, 0.0, 0.0, 0.0, 0.0, 0.0, 0.0, 0.0, 0.0, 0.0, 0.0, 0.0, 0.0, 0.0, 0.0, 0.0, 0.0, 0.0, 0.0, 0.0, 0.0, 0.0, 0.0, 0.0, 0.0, 0.0, 0.0, 0.0, 0.0, 0.0, 0.0, 0.0, 0.0, 0.0, 0.0, 0.0, 0.0, 0.0, 0.0, 0.0, 0.0, 0.0, 0.0, 0.0, 0.0, 0.0, 0.0, 0.0, 0.0, 0.0, 0.0, 0.0, 0.0, 0.0, 0.0, 0.0, 0.0, 0.0, 0.0, 0.0, 0.0, 0.0, 0.0, 0.0, 0.0, 0.0, 0.0, 0.0, 0.0, 0.0, 0.0, 0.0, 0.0, 0.0, 0.0, 0.0, 0.0, 0.0, 0.0, 0.0, 0.0, 0.0, 0.0, 0.0, 0.0, 0.0, 0.0, 0.0, 0.0, 0.0, 0.0, 0.0, 0.0, 0.0, 0.0, 0.0, 0.0, 0.0, 0.0, 0.0, 0.0, 0.0, 0.0, 0.0, 0.0, 0.0, 0.0, 0.0, 0.0, 0.0, 0.0, 0.0, 0.0, 0.0, 0.0, 0.0, 0.0, 0.0, 0.0, 0.0, 0.0, 0.0, 0.0, 0.0, 0.0, 0.0, 0.0, 0.0, 0.0, 0.0, 0.0, 0.0, 0.0, 0.0, 0.0, 0.0, 0.0, 0.0, 0.0, 0.0, 0.0, 0.0, 0.0, 0.0, 0.0, 0.0, 0.0, 0.0, 0.0, 0.0, 0.0, 0.0, 0.0, 0.0, 0.0, 0.0, 0.0, 0.0, 0.0, 0.0, 0.0, 0.0, 0.0, 0.0, 0.0, 0.0, 0.0, 0.0, 0.0, 0.0, 0.0, 0.0, 0.0, 0.0, 0.0, 0.0, 0.0, 0.0, 0.0, 0.0, 0.0, 0.0, 0.0, 0.0, 0.0, 0.0, 0.0, 0.0, 0.0, 0.0, 0.0, 0.0, 0.0, 0.0, 0.0, 0.0, 0.0, 0.0, 0.0, 0.0, 0.0, 0.0, 0.0, 0.0, 0.0, 0.0, 0.0, 0.0, 0.0, 0.0, 0.0, 0.0, 0.0, 0.0, 0.0, 0.0, 0.0, 0.0, 0.0, 0.0, 0.0, 0.0, 0.0, 0.0, 0.0, 0.0, 0.0, 0.0, 0.0, 0.0, 0.0, 0.0, 0.0, 0.0, 0.0, 0.0, 0.0, 0.0, 0.0, 0.0, 0.0, 0.0, 0.0, 0.0, 0.0, 0.0, 0.0, 0.0, 0.0, 0.0, 0.0, 0.0, 0.0, 0.0, 0.0, 0.0, 0.0, 0.0, 0.0, 0.0, 0.0, 0.0, 0.0, 0.0, 0.0, 0.0, 0.0, 0.0, 0.0, 0.0, 0.0, 0.0, 0.0, 0.0, 0.0, 0.0, 0.0, 0.0, 0.0, 0.0, 0.0, 0.0, 0.0, 0.0, 0.0, 0.0, 0.0, 0.0, 0.0, 0.0, 0.0, 0.0, 0.0, 0.0, 0.0, 0.0, 0.0, 0.0, 0.0, 0.0, 0.0, 0.0, 0.0, 0.0, 0.0, 0.0, 0.0, 0.0, 0.0, 0.0, 0.0, 0.0, 0.0, 0.0, 0.0, 0.0, 0.0, 0.0, 0.0, 0.0, 0.0, 0.0, 0.0, 0.0, 0.0, 0.0, 0.0, 0.0, 0.0, 0.0, 0.0, 0.0, 0.0, 0.0, 0.0, 0.0, 0.0, 0.0, 0.0, 0.0, 0.0, 0.0, 0.0, 0.0, 0.0, 0.0, 0.0, 0.0, 0.0, 0.0, 0.0, 0.0, 0.0, 0.0, 0.0, 0.0, 0.0, 0.0, 0.0, 0.0, 0.0, 0.0, 0.0, 0.0, 0.0, 0.0, 0.0, 0.0, 0.0, 0.0, 0.0, 0.0, 0.0, 0.0, 0.0, 0.0, 0.0, 0.0, 0.0, 0.0, 0.0, 0.0, 0.0, 0.0, 0.0, 0.0, 0.0, 0.0, 0.0, 0.0, 0.0, 0.0, 0.0, 0.0, 0.0, 0.0, 0.0, 0.0, 0.0, 0.0, 0.0, 0.0, 0.0, 0.0, 0.0, 0.0, 0.0, 0.0, 0.0, 0.0, 0.0, 0.0, 0.0, 0.0, 0.0, 0.0, 0.0, 0.0, 0.0, 0.0, 0.0, 0.0, 0.0, 0.0, 0.0, 0.0, 0.0, 0.0, 0.0, 0.0, 0.0, 0.0, 0.0, 0.0, 0.0, 0.0, 0.0, 0.0, 0.0, 0.0, 0.0, 0.0, 0.0, 0.0, 0.0, 0.0, 0.0, 0.0, 0.0, 0.0, 0.0, 0.0, 0.0, 0.0, 0.0, 0.0, 0.0, 0.0, 0.0, 0.0, 0.0, 0.0, 0.0, 0.0, 0.0, 0.0, 0.0, 0.0, 0.0, 0.0, 0.0, 0.0, 0.0, 0.0, 0.0, 0.0, 0.0, 0.0, 0.0, 0.0, 0.0, 0.0, 0.0, 0.0, 0.0, 0.0, 0.0, 0.0, 0.0, 0.0, 0.0, 0.0, 0.0, 0.0, 0.0, 0.0, 0.0, 0.0, 0.0, 0.0, 0.0, 0.0, 0.0, 0.0, 0.0, 0.0, 0.0, 0.0, 0.0, 0.0, 0.0, 0.0, 0.0, 0.0, 0.0, 0.0, 0.0, 0.0, 0.0, 0.0, 0.0, 0.0, 0.0, 0.0, 0.0, 0.0, 0.0, 0.0, 0.0, 0.0, 0.0, 0.0, 0.0, 0.0, 0.0, 0.0, 0.0, 0.0, 0.0, 0.0, 0.0, 0.0, 0.0, 0.0, 0.0, 0.0, 0.0, 0.0, 0.0, 0.0, 0.0, 0.0, 0.0, 0.0, 0.0, 0.0, 0.0, 0.0, 0.0, 0.0, 0.0, 0.0, 0.0, 0.0, 0.0, 0.0, 0.0, 0.0, 0.0, 0.0, 0.0, 0.0, 0.0, 0.0, 0.0, 0.0, 0.0, 0.0, 0.0, 0.0, 0.0, 0.0, 0.0, 0.0, 0.0, 0.0, 0.0, 0.0, 0.0, 0.0, 0.0, 0.0, 0.0, 0.0, 0.0, 0.0, 0.0, 0.0, 0.0, 0.0, 0.0, 0.0, 0.0, 0.0, 0.0, 0.0, 0.0, 0.0, 0.0, 0.0, 0.0, 0.0, 0.0, 0.0, 0.0, 0.0, 0.0, 0.0, 0.0, 0.0, 0.0, 0.0, 0.0, 0.0, 0.0, 0.0, 0.0, 0.0, 0.0, 0.0, 0.0, 0.0, 0.0, 0.0, 0.0, 0.0, 0.0, 0.0, 0.0, 0.0, 0.0, 0.0, 0.0, 0.0, 0.0, 0.0, 0.0, 0.0, 0.0, 0.0, 0.0, 0.0, 0.0, 0.0, 0.0, 0.0, 0.0, 0.0, 0.0, 0.0, 0.0, 0.0, 0.0, 0.0, 0.0, 0.0, 0.0, 0.0, 0.0, 0.0, 0.0, 0.0, 0.0, 0.0, 0.0, 0.0, 0.0, 0.0, 0.0, 0.0, 0.0, 0.0, 0.0, 0.0, 0.0, 0.0, 0.0, 0.0, 0.0, 0.0, 0.0, 0.0, 0.0, 0.0, 0.0, 0.0, 0.0, 0.0, 0.0, 0.0, 0.0, 0.0, 0.0, 0.0, 0.0, 0.0, 0.0, 0.0, 0.0, 0.0, 0.0, 0.0, 0.0, 0.0, 0.0, 0.0, 0.0, 0.0, 0.0, 0.0, 0.0, 0.0, 0.0, 0.0, 0.0, 0.0, 0.0, 0.0, 0.0, 0.0, 0.0, 0.0, 0.0, 0.0, 0.0, 0.0, 0.0, 0.0, 0.0, 0.0, 0.0, 0.0, 0.0, 0.0, 0.0, 0.0, 0.0, 0.0, 0.0, 0.0, 0.0, 0.0, 0.0, 0.0, 0.0, 0.0, 0.0, 0.0, 0.0, 0.0, 0.0, 0.0, 0.0, 0.0, 0.0, 0.0, 0.0, 0.0, 0.0, 0.0, 0.0, 0.0, 0.0, 0.0, 0.0, 0.0, 0.0, 0.0, 0.0, 0.0, 0.0, 0.0, 0.0, 0.0, 0.0, 0.0, 0.0, 0.0, 0.0, 0.0, 0.0, 0.0, 0.0, 0.0, 0.0, 0.0, 0.0, 0.0, 0.0, 0.0, 0.0, 0.0, 0.0, 0.0, 0.0, 0.0, 0.0, 0.0, 0.0, 0.0, 0.0, 0.0, 0.0, 0.0, 0.0, 0.0, 0.0, 0.0, 0.0, 0.0, 0.0, 0.0, 0.0, 0.0, 0.0, 0.0, 0.0, 0.0, 0.0, 0.0, 0.0, 0.0, 0.0, 0.0, 0.0, 0.0, 0.0, 0.0, 0.0, 0.0, 0.0, 0.0, 0.0, 0.0, 0.0, 0.0, 0.0, 0.0, 0.0, 0.0, 0.0, 0.0, 0.0, 0.0, 0.0, 0.0, 0.0, 0.0, 0.0, 0.0, 0.0, 0.0, 0.0, 0.0, 0.0, 0.0, 0.0, 0.0, 0.0, 0.0, 0.0, 0.0, 0.0, 0.0, 0.0, 0.0, 0.0, 0.0, 0.0, 0.0, 0.0, 0.0, 0.0, 0.0, 0.0, 0.0, 0.0, 0.0, 0.0, 0.0, 0.0, 0.0, 0.0, 0.0, 0.0, 0.0, 0.0, 0.0, 0.0, 0.0, 0.0, 0.0, 0.0, 0.0, 0.0, 0.0, 0.0, 0.0, 0.0, 0.0, 0.0, 0.0, 0.0, 0.0, 0.0, 0.0, 0.0, 0.0, 0.0, 0.0, 0.0, 0.0, 0.0, 0.0, 0.0, 0.0, 0.0, 0.0, 0.0, 0.0, 0.0, 0.0, 0.0, 0.0, 0.0, 0.0, 0.0, 0.0, 0.0, 0.0, 0.0, 0.0, 0.0, 0.0, 0.0, 0.0, 0.0, 0.0, 0.0, 0.0, 0.0, 0.0, 0.0, 0.0, 0.0, 0.0, 0.0, 0.0, 0.0, 0.0, 0.0, 0.0, 0.0, 0.0, 0.0, 0.0, 0.0, 0.0, 0.0, 0.0, 0.0, 0.0, 0.0, 0.0, 0.0, 0.0, 0.0, 0.0, 0.0, 0.0, 0.0, 0.0, 0.0, 0.0, 0.0, 0.0, 0.0, 0.0, 0.0, 0.0, 0.0, 0.0, 0.0, 0.0, 0.0, 0.0, 0.0, 0.0, 0.0, 0.0, 0.0, 0.0, 0.0, 0.0, 0.0, 0.0, 0.0, 0.0, 0.0, 0.0, 0.0, 0.0, 0.0, 0.0, 0.0, 0.0, 0.0, 0.0, 0.0, 0.0, 0.0, 0.0, 0.0, 0.0, 0.0, 0.0, 0.0, 0.0, 0.0, 0.0, 0.0, 0.0, 0.0, 0.0, 0.0, 0.0, 0.0, 0.0, 0.0, 0.0, 0.0, 0.0, 0.0, 0.0, 0.0, 0.0, 0.0, 0.0, 0.0, 0.0, 0.0, 0.0, 0.0, 0.0, 0.0, 0.0, 0.0, 0.0, 0.0, 0.0, 0.0, 0.0, 0.0, 0.0, 0.0, 0.0, 0.0, 0.0, 0.0, 0.0, 0.0, 0.0, 0.0, 0.0, 0.0, 0.0, 0.0, 0.0, 0.0, 0.0, 0.0, 0.0, 0.0, 0.0, 0.0, 0.0, 0.0, 0.0, 0.0, 0.0, 0.0, 0.0, 0.0, 0.0, 0.0, 0.0, 0.0, 0.0, 0.0, 0.0, 0.0, 0.0, 0.0, 0.0, 0.0, 0.0, 0.0, 0.0, 0.0, 0.0, 0.0, 0.0, 0.0, 0.0, 0.0, 0.0, 0.0, 0.0, 0.0, 0.0, 0.0, 0.0, 0.0, 0.0, 0.0, 0.0, 0.0, 0.0, 0.0, 0.0, 0.0, 0.0, 0.0, 0.0, 0.0, 0.0, 0.0, 0.0, 0.0, 0.0, 0.0, 0.0, 0.0, 0.0, 0.0, 0.0, 0.0, 0.0, 0.0, 0.0, 0.0, 0.0, 0.0, 0.0, 0.0, 0.0, 0.0, 0.0, 0.0, 0.0, 0.0, 0.0, 0.0, 0.0, 0.0, 0.0, 0.0, 0.0, 0.0, 0.0, 0.0, 0.0, 0.0, 0.0, 0.0, 0.0, 0.0, 0.0, 0.0, 0.0, 0.0, 0.0, 0.0, 0.0, 0.0, 0.0, 0.0, 0.0, 0.0, 0.0, 0.0, 0.0, 0.0, 0.0, 0.0, 0.0, 0.0, 0.0, 0.0, 0.0, 0.0, 0.0, 0.0, 0.0, 0.0, 0.0, 0.0, 0.0, 0.0, 0.0, 0.0, 0.0, 0.0, 0.0, 0.0, 0.0, 0.0, 0.0, 0.0, 0.0, 0.0, 0.0, 0.0, 0.0, 0.0, 0.0, 0.0, 0.0, 0.0, 0.0, 0.0, 0.0, 0.0, 0.0, 0.0, 0.0, 0.0, 0.0, 0.0, 0.0, 0.0, 0.0, 0.0, 0.0, 0.0, 0.0, 0.0, 0.0, 0.0, 0.0, 0.0, 0.0, 0.0, 0.0, 0.0, 0.0, 0.0, 0.0, 0.0, 0.0, 0.0, 0.0, 0.0, 0.0, 0.0, 0.0, 0.0, 0.0, 0.0, 0.0, 0.0, 0.0, 0.0, 0.0, 0.0, 0.0, 0.0, 0.0, 0.0, 0.0, 0.0, 0.0, 0.0, 0.0, 0.0, 0.0, 0.0, 0.0, 0.0, 0.0, 0.0, 0.0, 0.0, 0.0, 0.0, 0.0, 0.0, 0.0, 0.0, 0.0, 0.0, 0.0, 0.0, 0.0, 0.0, 0.0, 0.0, 0.0, 0.0, 0.0, 0.0, 0.0, 0.0, 0.0, 0.0, 0.0, 0.0, 0.0, 0.0, 0.0, 0.0, 0.0, 0.0, 0.0, 0.0, 0.0, 0.0, 0.0, 0.0, 0.0, 0.0, 0.0, 0.0, 0.0, 0.0, 0.0, 0.0, 0.0, 0.0, 0.0, 0.0, 0.0, 0.0, 0.0, 0.0, 0.0, 0.0, 0.0, 0.0, 0.0, 0.0, 0.0, 0.0, 0.0, 0.0, 0.0, 0.0, 0.0, 0.0, 0.0, 0.0, 0.0, 0.0, 0.0, 0.0, 0.0, 0.0, 0.0, 0.0, 0.0, 0.0, 0.0, 0.0, 0.0, 0.0, 0.0, 0.0, 0.0, 0.0, 0.0, 0.0, 0.0, 0.0, 0.0, 0.0, 0.0, 0.0, 0.0, 0.0, 0.0, 0.0, 0.0, 0.0, 0.0, 0.0, 0.0, 0.0, 0.0, 0.0, 0.0, 0.0, 0.0, 0.0, 0.0, 0.0, 0.0, 0.0, 0.0, 0.0, 0.0, 0.0, 0.0, 0.0, 0.0, 0.0, 0.0, 0.0, 0.0, 0.0, 0.0, 0.0, 0.0, 0.0, 0.0, 0.0, 0.0, 0.0, 0.0, 0.0, 0.0, 0.0, 0.0, 0.0, 0.0, 0.0, 0.0, 0.0, 0.0, 0.0, 0.0, 0.0, 0.0, 0.0, 0.0, 0.0, 0.0, 0.0, 0.0, 0.0, 0.0, 0.0, 0.0, 0.0, 0.0, 0.0, 0.0, 0.0, 0.0, 0.0, 0.0, 0.0, 0.0, 0.0, 0.0, 0.0, 0.0, 0.0, 0.0, 0.0, 0.0, 0.0, 0.0, 0.0, 0.0, 0.0, 0.0, 0.0, 0.0, 0.0, 0.0, 0.0, 0.0, 0.0, 0.0, 0.0, 0.0, 0.0, 0.0, 0.0, 0.0, 0.0, 0.0, 0.0, 0.0, 0.0, 0.0, 0.0, 0.0, 0.0, 0.0, 0.0, 0.0, 0.0, 0.0, 0.0, 0.0, 0.0, 0.0, 0.0, 0.0, 0.0, 0.0, 0.0, 0.0, 0.0, 0.0, 0.0, 0.0, 0.0, 0.0, 0.0, 0.0, 0.0, 0.0, 0.0, 0.0, 0.0, 0.0, 0.0, 0.0, 0.0, 0.0, 0.0, 0.0, 0.0, 0.0, 0.0, 0.0, 0.0, 0.0, 0.0, 0.0, 0.0, 0.0, 0.0, 0.0, 0.0, 0.0, 0.0, 0.0, 0.0, 0.0, 0.0, 0.0, 0.0, 0.0, 0.0, 0.0, 0.0, 0.0, 0.0, 0.0, 0.0, 0.0, 0.0, 0.0, 0.0, 0.0, 0.0, 0.0, 0.0, 0.0, 0.0, 0.0, 0.0, 0.0, 0.0, 0.0, 0.0, 0.0, 0.0, 0.0, 0.0, 0.0, 0.0, 0.0, 0.0, 0.0, 0.0, 0.0, 0.0, 0.0, 0.0, 0.0, 0.0, 0.0, 0.0, 0.0, 0.0, 0.0, 0.0, 0.0, 0.0, 0.0, 0.0, 0.0, 0.0, 0.0, 0.0, 0.0, 0.0, 0.0, 0.0, 0.0, 0.0, 0.0, 0.0, 0.0, 0.0, 0.0, 0.0, 0.0, 0.0, 0.0, 0.0, 0.0, 0.0, 0.0, 0.0, 0.0, 0.0, 0.0, 0.0, 0.0, 0.0, 0.0, 0.0, 0.0, 0.0, 0.0, 0.0, 0.0, 0.0, 0.0, 0.0, 0.0, 0.0, 0.0, 0.0, 0.0, 0.0, 0.0, 0.0, 0.0, 0.0, 0.0, 0.0, 0.0, 0.0, 0.0, 0.0, 0.0, 0.0, 0.0, 0.0, 0.0, 0.0, 0.0, 0.0, 0.0, 0.0, 0.0, 0.0, 0.0, 0.0, 0.0, 0.0, 0.0, 0.0, 0.0, 0.0, 0.0, 0.0, 0.0, 0.0, 0.0, 0.0, 0.0, 0.0, 0.0, 0.0, 0.0, 0.0, 0.0, 0.0, 0.0, 0.0, 0.0, 0.0, 0.0, 0.0, 0.0, 0.0, 0.0, 0.0, 0.0, 0.0, 0.0, 0.0, 0.0, 0.0, 0.0, 0.0, 0.0, 0.0, 0.0, 0.0, 0.0, 0.0, 0.0, 0.0, 0.0, 0.0, 0.0, 0.0, 0.0, 0.0, 0.0, 0.0, 0.0, 0.0, 0.0, 0.0, 0.0, 0.0, 0.0, 0.0, 0.0, 0.0, 0.0, 0.0, 0.0, 0.0, 0.0, 0.0, 0.0, 0.0, 0.0, 0.0, 0.0, 0.0, 0.0, 0.0, 0.0, 0.0, 0.0, 0.0, 0.0, 0.0, 0.0, 0.0, 0.0, 0.0, 0.0, 0.0, 0.0, 0.0, 0.0, 0.0, 0.0, 0.0, 0.0, 0.0, 0.0, 0.0, 0.0, 0.0, 0.0, 0.0, 0.0, 0.0, 0.0, 0.0, 0.0, 0.0, 0.0, 0.0, 0.0, 0.0, 0.0, 0.0, 0.0, 0.0, 0.0, 0.0, 0.0, 0.0, 0.0, 0.0, 0.0, 0.0, 0.0, 0.0, 0.0, 0.0, 0.0, 0.0, 0.0, 0.0, 0.0, 0.0, 0.0, 0.0, 0.0, 0.0, 0.0, 0.0, 0.0, 0.0, 0.0, 0.0, 0.0, 0.0, 0.0, 0.0, 0.0, 0.0, 0.0, 0.0, 0.0, 0.0, 0.0, 0.0, 0.0, 0.0, 0.0, 0.0, 0.0, 0.0, 0.0, 0.0, 0.0, 0.0, 0.0, 0.0, 0.0, 0.0, 0.0, 0.0, 0.0, 0.0, 0.0, 0.0, 0.0, 0.0, 0.0, 0.0, 0.0, 0.0, 0.0, 0.0, 0.0, 0.0, 0.0, 0.0, 0.0, 0.0, 0.0, 0.0, 0.0, 0.0, 0.0, 0.0, 0.0, 0.0, 0.0, 0.0, 0.0, 0.0, 0.0, 0.0, 0.0, 0.0, 0.0, 0.0, 0.0, 0.0, 0.0, 0.0, 0.0, 0.0, 0.0, 0.0, 0.0, 0.0, 0.0, 0.0, 0.0, 0.0, 0.0, 0.0, 0.0, 0.0, 0.0, 0.0, 0.0, 0.0, 0.0, 0.0, 0.0, 0.0, 0.0, 0.0, 0.0, 0.0, 0.0, 0.0, 0.0, 0.0, 0.0, 0.0, 0.0, 0.0, 0.0, 0.0, 0.0, 0.0, 0.0, 0.0, 0.0, 0.0, 0.0, 0.0, 0.0, 0.0, 0.0, 0.0, 0.0, 0.0, 0.0, 0.0, 0.0, 0.0, 0.0, 0.0, 0.0, 0.0, 0.0, 0.0, 0.0, 0.0, 0.0, 0.0, 0.0, 0.0, 0.0, 0.0, 0.0, 0.0, 0.0, 0.0, 0.0, 0.0, 0.0, 0.0, 0.0, 0.0, 0.0, 0.0, 0.0, 0.0, 0.0, 0.0, 0.0, 0.0, 0.0, 0.0, 0.0, 0.0, 0.0, 0.0, 0.0, 0.0, 0.0, 0.0, 0.0, 0.0, 0.0, 0.0, 0.0, 0.0, 0.0, 0.0, 0.0, 0.0, 0.0, 0.0, 0.0, 0.0, 0.0, 0.0, 0.0, 0.0, 0.0, 0.0, 0.0, 0.0, 0.0, 0.0, 0.0, 0.0, 0.0, 0.0, 0.0, 0.0, 0.0, 0.0, 0.0, 0.0, 0.0, 0.0, 0.0, 0.0, 0.0, 0.0, 0.0, 0.0, 0.0, 0.0, 0.0, 0.0, 0.0, 0.0, 0.0, 0.0, 0.0, 0.0, 0.0, 0.0, 0.0, 0.0, 0.0, 0.0, 0.0, 0.0, 0.0, 0.0, 0.0, 0.0, 0.0, 0.0, 0.0, 0.0, 0.0, 0.0, 0.0, 0.0, 0.0, 0.0, 0.0, 0.0, 0.0, 0.0, 0.0, 0.0, 0.0, 0.0, 0.0, 0.0, 0.0, 0.0, 0.0, 0.0, 0.0, 0.0, 0.0, 0.0, 0.0, 0.0, 0.0, 0.0, 0.0, 0.0, 0.0, 0.0, 0.0, 0.0, 0.0, 0.0, 0.0, 0.0, 0.0, 0.0, 0.0, 0.0, 0.0, 0.0, 0.0, 0.0, 0.0, 0.0, 0.0, 0.0, 0.0, 0.0, 0.0, 0.0, 0.0, 0.0, 0.0, 0.0, 0.0, 0.0, 0.0, 0.0, 0.0, 0.0, 0.0, 0.0, 0.0, 0.0, 0.0, 0.0, 0.0, 0.0, 0.0, 0.0, 0.0, 0.0, 0.0, 0.0, 0.0, 0.0, 0.0, 0.0, 0.0, 0.0, 0.0, 0.0, 0.0, 0.0, 0.0, 0.0, 0.0, 0.0, 0.0, 0.0, 0.0, 0.0, 0.0, 0.0, 0.0, 0.0, 0.0, 0.0, 0.0, 0.0, 0.0, 0.0, 0.0, 0.0, 0.0, 0.0, 0.0, 0.0, 0.0, 0.0, 0.0, 0.0, 0.0, 0.0, 0.0, 0.0, 0.0, 0.0, 0.0, 0.0, 0.0, 0.0, 0.0, 0.0, 0.0, 0.0, 0.0, 0.0, 0.0, 0.0, 0.0, 0.0, 0.0, 0.0, 0.0, 0.0, 0.0, 0.0, 0.0, 0.0, 0.0, 0.0, 0.0, 0.0, 0.0, 0.0, 0.0, 0.0, 0.0, 0.0, 0.0, 0.0, 0.0, 0.0, 0.0, 0.0, 0.0, 0.0, 0.0, 0.0, 0.0, 0.0, 0.0, 0.0, 0.0, 0.0, 0.0, 0.0, 0.0, 0.0, 0.0, 0.0, 0.0, 0.0, 0.0, 0.0, 0.0, 0.0, 0.0, 0.0, 0.0, 0.0, 0.0, 0.0, 0.0, 0.0, 0.0, 0.0, 0.0, 0.0, 0.0, 0.0, 0.0, 0.0, 0.0, 0.0, 0.0, 0.0, 0.0, 0.0, 0.0, 0.0, 0.0, 0.0, 0.0, 0.0, 0.0, 0.0, 0.0, 0.0, 0.0, 0.0, 0.0, 0.0, 0.0, 0.0, 0.0, 0.0, 0.0, 0.0, 0.0, 0.0, 0.0, 0.0, 0.0, 0.0, 0.0, 0.0, 0.0, 0.0, 0.0, 0.0, 0.0, 0.0, 0.0, 0.0, 0.0, 0.0, 0.0, 0.0, 0.0, 0.0, 0.0, 0.0, 0.0, 0.0, 0.0, 0.0, 0.0, 0.0, 0.0, 0.0, 0.0, 0.0, 0.0, 0.0, 0.0, 0.0, 0.0, 0.0, 0.0, 0.0, 0.0, 0.0, 0.0, 0.0, 0.0, 0.0, 0.0, 0.0, 0.0, 0.0, 0.0, 0.0, 0.0, 0.0, 0.0, 0.0, 0.0, 0.0, 0.0, 0.0, 0.0, 0.0, 0.0, 0.0, 0.0, 0.0, 0.0, 0.0, 0.0, 0.0, 0.0, 0.0, 0.0, 0.0, 0.0, 0.0, 0.0, 0.0, 0.0, 0.0, 0.0, 0.0, 0.0, 0.0, 0.0, 0.0, 0.0, 0.0, 0.0, 0.0, 0.0, 0.0, 0.0, 0.0, 0.0, 0.0, 0.0, 0.0, 0.0, 0.0, 0.0, 0.0, 0.0, 0.0, 0.0, 0.0, 0.0, 0.0, 0.0, 0.0, 0.0, 0.0, 0.0, 0.0, 0.0, 0.0, 0.0, 0.0, 0.0, 0.0, 0.0, 0.0, 0.0, 0.0, 0.0, 0.0, 0.0, 0.0, 0.0, 0.0, 0.0, 0.0, 0.0, 0.0, 0.0, 0.0, 0.0, 0.0, 0.0, 0.0, 0.0, 0.0, 0.0, 0.0, 0.0, 0.0, 0.0, 0.0, 0.0, 0.0, 0.0, 0.0, 0.0, 0.0, 0.0, 0.0, 0.0, 0.0, 0.0, 0.0, 0.0, 0.0, 0.0, 0.0, 0.0, 0.0, 0.0, 0.0, 0.0, 0.0, 0.0, 0.0, 0.0, 0.0, 0.0, 0.0, 0.0, 0.0, 0.0, 0.0, 0.0, 0.0, 0.0, 0.0, 0.0, 0.0, 0.0, 0.0, 0.0, 0.0, 0.0, 0.0, 0.0, 0.0, 0.0, 0.0, 0.0, 0.0, 0.0, 0.0, 0.0, 0.0, 0.0, 0.0, 0.0, 0.0, 0.0, 0.0, 0.0, 0.0, 0.0, 0.0, 0.0, 0.0, 0.0, 0.0, 0.0, 0.0, 0.0, 0.0, 0.0, 0.0, 0.0, 0.0, 0.0, 0.0, 0.0, 0.0, 0.0, 0.0, 0.0, 0.0, 0.0, 0.0, 0.0, 0.0, 0.0, 0.0, 0.0, 0.0, 0.0, 0.0, 0.0, 0.0, 0.0, 0.0, 0.0, 0.0, 0.0, 0.0, 0.0, 0.0, 0.0, 0.0, 0.0, 0.0, 0.0, 0.0, 0.0, 0.0, 0.0, 0.0, 0.0, 0.0, 0.0, 0.0, 0.0, 0.0, 0.0, 0.0, 0.0, 0.0, 0.0, 0.0, 0.0, 0.0, 0.0, 0.0, 0.0, 0.0, 0.0, 0.0, 0.0, 0.0, 0.0, 0.0, 0.0, 0.0, 0.0, 0.0, 0.0, 0.0, 0.0, 0.0, 0.0, 0.0, 0.0, 0.0, 0.0, 0.0, 0.0, 0.0, 0.0, 0.0, 0.0, 0.0, 0.0, 0.0, 0.0, 0.0, 0.0, 0.0, 0.0, 0.0, 0.0, 0.0, 0.0, 0.0, 0.0, 0.0, 0.0, 0.0, 0.0, 0.0, 0.0, 0.0, 0.0, 0.0, 0.0, 0.0, 0.0, 0.0, 0.0, 0.0, 0.0, 0.0, 0.0, 0.0, 0.0, 0.0, 0.0, 0.0, 0.0, 0.0, 0.0, 0.0, 0.0, 0.0, 0.0, 0.0, 0.0, 0.0, 0.0, 0.0, 0.0, 0.0, 0.0, 0.0, 0.0, 0.0, 0.0, 0.0, 0.0, 0.0, 0.0, 0.0, 0.0, 0.0, 0.0, 0.0, 0.0, 0.0, 0.0, 0.0, 0.0, 0.0, 0.0, 0.0, 0.0, 0.0, 0.0, 0.0, 0.0, 0.0, 0.0, 0.0, 0.0, 0.0, 0.0, 0.0, 0.0, 0.0, 0.0, 0.0, 0.0, 0.0, 0.0, 0.0, 0.0, 0.0, 0.0, 0.0, 0.0, 0.0, 0.0, 0.0, 0.0, 0.0, 0.0, 0.0, 0.0, 0.0, 0.0, 0.0, 0.0, 0.0, 0.0, 0.0, 0.0, 0.0, 0.0, 0.0, 0.0, 0.0, 0.0, 0.0, 0.0, 0.0, 0.0, 0.0, 0.0, 0.0, 0.0, 0.0, 0.0, 0.0, 0.0, 0.0, 0.0, 0.0, 0.0, 0.0, 0.0, 0.0, 0.0, 0.0, 0.0, 0.0, 0.0, 0.0, 0.0, 0.0, 0.0, 0.0, 0.0, 0.0, 0.0, 0.0, 0.0, 0.0, 0.0, 0.0, 0.0, 0.0, 0.0, 0.0, 0.0, 0.0, 0.0, 0.0, 0.0, 0.0, 0.0, 0.0, 0.0, 0.0, 0.0, 0.0, 0.0, 0.0, 0.0, 0.0, 0.0, 0.0, 0.0, 0.0, 0.0, 0.0, 0.0, 0.0, 0.0, 0.0, 0.0, 0.0, 0.0, 0.0, 0.0, 0.0, 0.0, 0.0, 0.0, 0.0, 0.0, 0.0, 0.0, 0.0, 0.0, 0.0, 0.0, 0.0, 0.0, 0.0, 0.0, 0.0, 0.0, 0.0, 0.0, 0.0, 0.0, 0.0, 0.0, 0.0, 0.0, 0.0, 0.0, 0.0, 0.0, 0.0, 0.0, 0.0, 0.0, 0.0, 0.0, 0.0, 0.0, 0.0, 0.0, 0.0, 0.0, 0.0, 0.0, 0.0, 0.0, 0.0, 0.0, 0.0, 0.0, 0.0, 0.0, 0.0, 0.0, 0.0, 0.0, 0.0, 0.0, 0.0, 0.0, 0.0, 0.0, 0.0, 0.0, 0.0, 0.0, 0.0, 0.0, 0.0, 0.0, 0.0, 0.0, 0.0, 0.0, 0.0, 0.0, 0.0, 0.0, 0.0, 0.0, 0.0, 0.0, 0.0, 0.0, 0.0, 0.0, 0.0, 0.0, 0.0, 0.0, 0.0, 0.0, 0.0, 0.0, 0.0, 0.0, 0.0, 0.0, 0.0, 0.0, 0.0, 0.0, 0.0, 0.0, 0.0, 0.0, 0.0, 0.0, 0.0, 0.0, 0.0, 0.0, 0.0, 0.0, 0.0, 0.0, 0.0, 0.0, 0.0, 0.0, 0.0, 0.0, 0.0, 0.0, 0.0, 0.0, 0.0, 0.0, 0.0, 0.0, 0.0, 0.0, 0.0, 0.0, 0.0, 0.0, 0.0, 0.0, 0.0, 0.0, 0.0, 0.0, 0.0, 0.0, 0.0, 0.0, 0.0, 0.0, 0.0, 0.0, 0.0, 0.0, 0.0, 0.0, 0.0, 0.0, 0.0, 0.0, 0.0, 0.0, 0.0, 0.0, 0.0, 0.0, 0.0, 0.0, 0.0, 0.0, 0.0, 0.0, 0.0, 0.0, 0.0, 0.0, 0.0, 0.0, 0.0, 0.0, 0.0, 0.0, 0.0, 0.0, 0.0, 0.0, 0.0, 0.0, 0.0, 0.0, 0.0, 0.0, 0.0, 0.0, 0.0, 0.0, 0.0, 0.0, 0.0, 0.0, 0.0, 0.0, 0.0, 0.0, 0.0, 0.0, 0.0, 0.0, 0.0, 0.0, 0.0, 0.0, 0.0, 0.0, 0.0, 0.0, 0.0, 0.0, 0.0, 0.0, 0.0, 0.0, 0.0, 0.0, 0.0, 0.0, 0.0, 0.0, 0.0, 0.0, 0.0, 0.0, 0.0, 0.0, 0.0, 0.0, 0.0, 0.0, 0.0, 0.0, 0.0, 0.0, 0.0, 0.0, 0.0, 0.0, 0.0, 0.0, 0.0, 0.0, 0.0, 0.0, 0.0, 0.0, 0.0, 0.0, 0.0, 0.0, 0.0, 0.0, 0.0, 0.0, 0.0, 0.0, 0.0, 0.0, 0.0, 0.0, 0.0, 0.0, 0.0, 0.0, 0.0, 0.0, 0.0, 0.0, 0.0, 0.0, 0.0, 0.0, 0.0, 0.0, 0.0, 0.0, 0.0, 0.0, 0.0, 0.0, 0.0, 0.0, 0.0, 0.0, 0.0, 0.0, 0.0, 0.0, 0.0, 0.0, 0.0, 0.0, 0.0, 0.0, 0.0, 0.0, 0.0, 0.0, 0.0, 0.0, 0.0, 0.0, 0.0, 0.0, 0.0, 0.0, 0.0, 0.0, 0.0, 0.0, 0.0, 0.0, 0.0, 0.0, 0.0, 0.0, 0.0, 0.0, 0.0, 0.0, 0.0, 0.0, 0.0, 0.0, 0.0, 0.0, 0.0, 0.0, 0.0, 0.0, 0.0, 0.0, 0.0, 0.0, 0.0, 0.0, 0.0, 0.0, 0.0, 0.0, 0.0, 0.0, 0.0, 0.0, 0.0, 0.0, 0.0, 0.0, 0.0, 0.0, 0.0, 0.0, 0.0, 0.0, 0.0, 0.0, 0.0, 0.0, 0.0, 0.0, 0.0, 0.0, 0.0, 0.0, 0.0, 0.0, 0.0, 0.0, 0.0, 0.0, 0.0, 0.0, 0.0, 0.0, 0.0, 0.0, 0.0, 0.0, 0.0, 0.0, 0.0, 0.0, 0.0, 0.0, 0.0, 0.0, 0.0, 0.0, 0.0, 0.0, 0.0, 0.0, 0.0, 0.0, 0.0, 0.0, 0.0, 0.0, 0.0, 0.0, 0.0, 0.0, 0.0, 0.0, 0.0, 0.0, 0.0, 0.0, 0.0, 0.0, 0.0, 0.0, 0.0, 0.0, 0.0, 0.0, 0.0, 0.0, 0.0, 0.0, 0.0, 0.0, 0.0, 0.0, 0.0, 0.0, 0.0, 0.0, 0.0, 0.0, 0.0, 0.0, 0.0, 0.0, 0.0, 0.0, 0.0, 0.0, 0.0, 0.0, 0.0, 0.0, 0.0, 0.0, 0.0, 0.0, 0.0, 0.0, 0.0, 0.0, 0.0, 0.0, 0.0, 0.0, 0.0, 0.0, 0.0, 0.0, 0.0, 0.0, 0.0, 0.0, 0.0, 0.0, 0.0, 0.0, 0.0, 0.0, 0.0, 0.0, 0.0, 0.0, 0.0, 0.0, 0.0, 0.0, 0.0, 0.0, 0.0, 0.0, 0.0, 0.0, 0.0, 0.0, 0.0, 0.0, 0.0, 0.0, 0.0, 0.0, 0.0, 0.0, 0.0, 0.0, 0.0, 0.0, 0.0, 0.0, 0.0, 0.0, 0.0, 0.0, 0.0, 0.0, 0.0, 0.0, 0.0, 0.0, 0.0, 0.0, 0.0, 0.0, 0.0, 0.0, 0.0, 0.0, 0.0, 0.0, 0.0, 0.0, 0.0, 0.0, 0.0, 0.0, 0.0, 0.0, 0.0, 0.0, 0.0, 0.0, 0.0, 0.0, 0.0, 0.0, 0.0])
me_circle_001.update()

# ---- objects
ob_light = bpy.data.objects.new('Light', light_light)
ob_camera = bpy.data.objects.new('Camera', cam_camera)
ob_metal_part_001 = bpy.data.objects.new('Metal Part.001', me_circle_001)

# ---- transforms, parenting, visibility, modifiers, constraints
ob_light.location = (4.404, -2.629, 4.723)
ob_light.rotation_euler = (0.6503, 0.05522, 1.866)
ob_light.lock_rotations_4d = False
ob_light.empty_display_type = 'ARROWS'
ob_light.color = (0.0, 0.0, 0.0, 0.0)
ob_light.lineart.crease_threshold = 0.0
ob_camera.location = (7.359, -6.926, 5.572)
ob_camera.rotation_euler = (1.109, 0.0, 0.8149)
ob_camera.lock_rotations_4d = False
ob_camera.empty_display_type = 'ARROWS'
ob_camera.color = (0.0, 0.0, 0.0, 0.0)
ob_camera.display_type = 'WIRE'
ob_camera.lineart.crease_threshold = 0.0
ob_metal_part_001.location = (0.0, 0.0, 0.0)
ob_metal_part_001.scale = (0.5788, 0.5788, 0.5788)
_m = ob_metal_part_001.modifiers.new('Subdivision', 'SUBSURF')
_m.levels = 2
_m = ob_metal_part_001.modifiers.new('Auto Smooth', 'NODES')
_m.node_group = ng_auto_smooth
_gi = [s.identifier for s in ng_auto_smooth.interface.items_tree if s.item_type == 'SOCKET' and s.in_out == 'INPUT']
_m[_gi[1]] = 0.5236  # Angle

# ---- collection membership
col_collection.objects.link(ob_light)
col_collection.objects.link(ob_camera)
col_metal_part.objects.link(ob_metal_part_001)

# ---- scene / render settings (as saved in the file)
scene.camera = ob_camera
scene.frame_start = 1; scene.frame_end = 250; scene.frame_set(1)
scene.render.engine = 'BLENDER_EEVEE_NEXT'
scene.cycles.sampling_pattern = 'TABULATED_SOBOL'
scene.view_settings.view_transform = 'Filmic'
bpy.context.view_layer.update()
